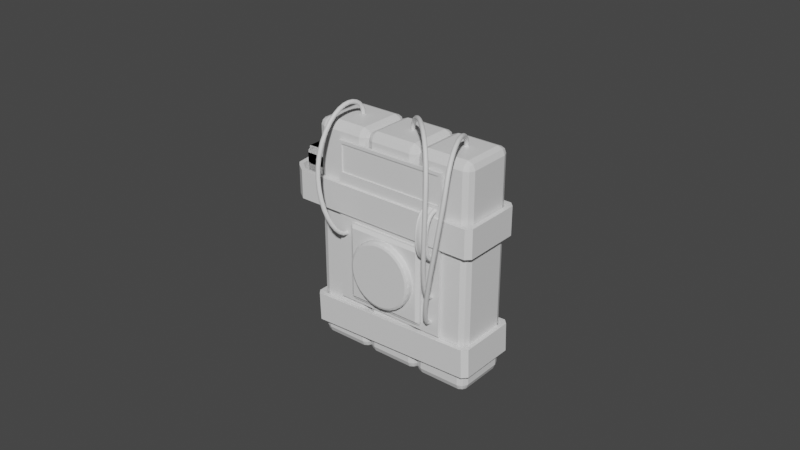 # Source: bomb.blend  (saved by Blender 3.2.14; exported with 4.5.12 LTS)
import bpy
from mathutils import Matrix  # noqa: F401  (used for matrix-valued properties, if any)

bpy.ops.wm.read_factory_settings(use_empty=True)
scene = bpy.context.scene
scene.name = 'Scene'

# ---- collections
col_collection = bpy.data.collections.new('Collection'); scene.collection.children.link(col_collection)

# ---- materials (node trees are filled in below, after node groups)
mat_c4sides = bpy.data.materials.new('C4Sides')
mat_c4sides.alpha_threshold = 0.0
mat_c4sides.use_transparent_shadow = False
mat_c4sides.line_color = (0.0, 0.0, 0.0, 1.0)
mat_c4top = bpy.data.materials.new('C4Top')
mat_c4top.use_transparent_shadow = False
mat_c4bottom = bpy.data.materials.new('C4Bottom')
mat_c4bottom.use_transparent_shadow = False
mat_ducttapesides = bpy.data.materials.new('DuctTapeSides')
mat_ducttapesides.use_transparent_shadow = False
mat_ducttapetop = bpy.data.materials.new('DuctTapeTop')
mat_ducttapetop.use_transparent_shadow = False
mat_ducttapebottom = bpy.data.materials.new('DuctTapeBottom')
mat_ducttapebottom.use_transparent_shadow = False
mat_boardfront = bpy.data.materials.new('BoardFront')
mat_boardfront.use_transparent_shadow = False
mat_boardsides = bpy.data.materials.new('BoardSides')
mat_boardsides.use_transparent_shadow = False
mat_boardtop = bpy.data.materials.new('BoardTop')
mat_boardtop.use_transparent_shadow = False
mat_boardbottom = bpy.data.materials.new('BoardBottom')
mat_boardbottom.use_transparent_shadow = False
mat_screen = bpy.data.materials.new('Screen')
mat_screen.use_transparent_shadow = False
mat_sidepacksides = bpy.data.materials.new('SidePackSides')
mat_sidepacksides.use_transparent_shadow = False
mat_sidepacktop = bpy.data.materials.new('SidePackTop')
mat_sidepacktop.use_transparent_shadow = False
mat_sidepackbottom = bpy.data.materials.new('SidePackBottom')
mat_sidepackbottom.use_transparent_shadow = False
mat_buttonpadfront = bpy.data.materials.new('ButtonPadFront')
mat_buttonpadfront.use_transparent_shadow = False
mat_buttonpadsides = bpy.data.materials.new('ButtonPadSides')
mat_buttonpadsides.use_transparent_shadow = False
mat_buttonfront = bpy.data.materials.new('ButtonFront')
mat_buttonfront.use_transparent_shadow = False
mat_buttonsides = bpy.data.materials.new('ButtonSides')
mat_buttonsides.use_transparent_shadow = False
mat_cable = bpy.data.materials.new('Cable')
mat_cable.use_transparent_shadow = False
mat_ribboncable = bpy.data.materials.new('RibbonCable')
mat_ribboncable.use_transparent_shadow = False
mat_sidepackbutton = bpy.data.materials.new('SidePackButton')
mat_sidepackbutton.use_transparent_shadow = False

# ---- material node trees
mat_c4sides.use_nodes = True; mat_c4sides.node_tree.nodes.clear()
_N = mat_c4sides.node_tree.nodes; _L = mat_c4sides.node_tree.links
n0 = _N.new('ShaderNodeOutputMaterial'); n0.name = 'Material Output'; n0.location = (300, 300)
n1 = _N.new('ShaderNodeBsdfPrincipled'); n1.name = 'Principled BSDF'; n1.location = (10, 300)
n1.distribution = 'GGX'
n1.subsurface_method = 'RANDOM_WALK_SKIN'
n1.inputs[2].default_value = 0.4
n1.inputs[3].default_value = 1.45
n1.inputs[27].default_value = (0.0, 0.0, 0.0, 1.0)
n1.inputs[28].default_value = 1.0
_L.new(n1.outputs[0], n0.inputs[0])
n0.is_active_output = True
mat_c4top.use_nodes = True; mat_c4top.node_tree.nodes.clear()
_N = mat_c4top.node_tree.nodes; _L = mat_c4top.node_tree.links
n0 = _N.new('ShaderNodeBsdfPrincipled'); n0.name = 'Principled BSDF'; n0.location = (10, 300)
n0.distribution = 'GGX'
n0.subsurface_method = 'RANDOM_WALK_SKIN'
n0.inputs[3].default_value = 1.45
n0.inputs[27].default_value = (0.0, 0.0, 0.0, 1.0)
n0.inputs[28].default_value = 1.0
n1 = _N.new('ShaderNodeOutputMaterial'); n1.name = 'Material Output'; n1.location = (300, 300)
_L.new(n0.outputs[0], n1.inputs[0])
n1.is_active_output = True
mat_c4bottom.use_nodes = True; mat_c4bottom.node_tree.nodes.clear()
_N = mat_c4bottom.node_tree.nodes; _L = mat_c4bottom.node_tree.links
n0 = _N.new('ShaderNodeBsdfPrincipled'); n0.name = 'Principled BSDF'; n0.location = (10, 300)
n0.distribution = 'GGX'
n0.subsurface_method = 'RANDOM_WALK_SKIN'
n0.inputs[3].default_value = 1.45
n0.inputs[27].default_value = (0.0, 0.0, 0.0, 1.0)
n0.inputs[28].default_value = 1.0
n1 = _N.new('ShaderNodeOutputMaterial'); n1.name = 'Material Output'; n1.location = (300, 300)
_L.new(n0.outputs[0], n1.inputs[0])
n1.is_active_output = True
mat_ducttapesides.use_nodes = True; mat_ducttapesides.node_tree.nodes.clear()
_N = mat_ducttapesides.node_tree.nodes; _L = mat_ducttapesides.node_tree.links
n0 = _N.new('ShaderNodeBsdfPrincipled'); n0.name = 'Principled BSDF'; n0.location = (10, 300)
n0.distribution = 'GGX'
n0.subsurface_method = 'RANDOM_WALK_SKIN'
n0.inputs[3].default_value = 1.45
n0.inputs[27].default_value = (0.0, 0.0, 0.0, 1.0)
n0.inputs[28].default_value = 1.0
n1 = _N.new('ShaderNodeOutputMaterial'); n1.name = 'Material Output'; n1.location = (300, 300)
_L.new(n0.outputs[0], n1.inputs[0])
n1.is_active_output = True
mat_ducttapetop.use_nodes = True; mat_ducttapetop.node_tree.nodes.clear()
_N = mat_ducttapetop.node_tree.nodes; _L = mat_ducttapetop.node_tree.links
n0 = _N.new('ShaderNodeBsdfPrincipled'); n0.name = 'Principled BSDF'; n0.location = (10, 300)
n0.distribution = 'GGX'
n0.subsurface_method = 'RANDOM_WALK_SKIN'
n0.inputs[3].default_value = 1.45
n0.inputs[27].default_value = (0.0, 0.0, 0.0, 1.0)
n0.inputs[28].default_value = 1.0
n1 = _N.new('ShaderNodeOutputMaterial'); n1.name = 'Material Output'; n1.location = (300, 300)
_L.new(n0.outputs[0], n1.inputs[0])
n1.is_active_output = True
mat_ducttapebottom.use_nodes = True; mat_ducttapebottom.node_tree.nodes.clear()
_N = mat_ducttapebottom.node_tree.nodes; _L = mat_ducttapebottom.node_tree.links
n0 = _N.new('ShaderNodeBsdfPrincipled'); n0.name = 'Principled BSDF'; n0.location = (10, 300)
n0.distribution = 'GGX'
n0.subsurface_method = 'RANDOM_WALK_SKIN'
n0.inputs[3].default_value = 1.45
n0.inputs[27].default_value = (0.0, 0.0, 0.0, 1.0)
n0.inputs[28].default_value = 1.0
n1 = _N.new('ShaderNodeOutputMaterial'); n1.name = 'Material Output'; n1.location = (300, 300)
_L.new(n0.outputs[0], n1.inputs[0])
n1.is_active_output = True
mat_boardfront.use_nodes = True; mat_boardfront.node_tree.nodes.clear()
_N = mat_boardfront.node_tree.nodes; _L = mat_boardfront.node_tree.links
n0 = _N.new('ShaderNodeBsdfPrincipled'); n0.name = 'Principled BSDF'; n0.location = (10, 300)
n0.distribution = 'GGX'
n0.subsurface_method = 'RANDOM_WALK_SKIN'
n0.inputs[3].default_value = 1.45
n0.inputs[27].default_value = (0.0, 0.0, 0.0, 1.0)
n0.inputs[28].default_value = 1.0
n1 = _N.new('ShaderNodeOutputMaterial'); n1.name = 'Material Output'; n1.location = (300, 300)
_L.new(n0.outputs[0], n1.inputs[0])
n1.is_active_output = True
mat_boardsides.use_nodes = True; mat_boardsides.node_tree.nodes.clear()
_N = mat_boardsides.node_tree.nodes; _L = mat_boardsides.node_tree.links
n0 = _N.new('ShaderNodeBsdfPrincipled'); n0.name = 'Principled BSDF'; n0.location = (10, 300)
n0.distribution = 'GGX'
n0.subsurface_method = 'RANDOM_WALK_SKIN'
n0.inputs[3].default_value = 1.45
n0.inputs[27].default_value = (0.0, 0.0, 0.0, 1.0)
n0.inputs[28].default_value = 1.0
n1 = _N.new('ShaderNodeOutputMaterial'); n1.name = 'Material Output'; n1.location = (300, 300)
_L.new(n0.outputs[0], n1.inputs[0])
n1.is_active_output = True
mat_boardtop.use_nodes = True; mat_boardtop.node_tree.nodes.clear()
_N = mat_boardtop.node_tree.nodes; _L = mat_boardtop.node_tree.links
n0 = _N.new('ShaderNodeBsdfPrincipled'); n0.name = 'Principled BSDF'; n0.location = (10, 300)
n0.distribution = 'GGX'
n0.subsurface_method = 'RANDOM_WALK_SKIN'
n0.inputs[3].default_value = 1.45
n0.inputs[27].default_value = (0.0, 0.0, 0.0, 1.0)
n0.inputs[28].default_value = 1.0
n1 = _N.new('ShaderNodeOutputMaterial'); n1.name = 'Material Output'; n1.location = (300, 300)
_L.new(n0.outputs[0], n1.inputs[0])
n1.is_active_output = True
mat_boardbottom.use_nodes = True; mat_boardbottom.node_tree.nodes.clear()
_N = mat_boardbottom.node_tree.nodes; _L = mat_boardbottom.node_tree.links
n0 = _N.new('ShaderNodeBsdfPrincipled'); n0.name = 'Principled BSDF'; n0.location = (10, 300)
n0.distribution = 'GGX'
n0.subsurface_method = 'RANDOM_WALK_SKIN'
n0.inputs[3].default_value = 1.45
n0.inputs[27].default_value = (0.0, 0.0, 0.0, 1.0)
n0.inputs[28].default_value = 1.0
n1 = _N.new('ShaderNodeOutputMaterial'); n1.name = 'Material Output'; n1.location = (300, 300)
_L.new(n0.outputs[0], n1.inputs[0])
n1.is_active_output = True
mat_screen.use_nodes = True; mat_screen.node_tree.nodes.clear()
_N = mat_screen.node_tree.nodes; _L = mat_screen.node_tree.links
n0 = _N.new('ShaderNodeBsdfPrincipled'); n0.name = 'Principled BSDF'; n0.location = (10, 300)
n0.distribution = 'GGX'
n0.subsurface_method = 'RANDOM_WALK_SKIN'
n0.inputs[3].default_value = 1.45
n0.inputs[27].default_value = (0.0, 0.0, 0.0, 1.0)
n0.inputs[28].default_value = 1.0
n1 = _N.new('ShaderNodeOutputMaterial'); n1.name = 'Material Output'; n1.location = (300, 300)
_L.new(n0.outputs[0], n1.inputs[0])
n1.is_active_output = True
mat_sidepacksides.use_nodes = True; mat_sidepacksides.node_tree.nodes.clear()
_N = mat_sidepacksides.node_tree.nodes; _L = mat_sidepacksides.node_tree.links
n0 = _N.new('ShaderNodeBsdfPrincipled'); n0.name = 'Principled BSDF'; n0.location = (10, 300)
n0.distribution = 'GGX'
n0.subsurface_method = 'RANDOM_WALK_SKIN'
n0.inputs[3].default_value = 1.45
n0.inputs[27].default_value = (0.0, 0.0, 0.0, 1.0)
n0.inputs[28].default_value = 1.0
n1 = _N.new('ShaderNodeOutputMaterial'); n1.name = 'Material Output'; n1.location = (300, 300)
_L.new(n0.outputs[0], n1.inputs[0])
n1.is_active_output = True
mat_sidepacktop.use_nodes = True; mat_sidepacktop.node_tree.nodes.clear()
_N = mat_sidepacktop.node_tree.nodes; _L = mat_sidepacktop.node_tree.links
n0 = _N.new('ShaderNodeBsdfPrincipled'); n0.name = 'Principled BSDF'; n0.location = (10, 300)
n0.distribution = 'GGX'
n0.subsurface_method = 'RANDOM_WALK_SKIN'
n0.inputs[3].default_value = 1.45
n0.inputs[27].default_value = (0.0, 0.0, 0.0, 1.0)
n0.inputs[28].default_value = 1.0
n1 = _N.new('ShaderNodeOutputMaterial'); n1.name = 'Material Output'; n1.location = (300, 300)
_L.new(n0.outputs[0], n1.inputs[0])
n1.is_active_output = True
mat_sidepackbottom.use_nodes = True; mat_sidepackbottom.node_tree.nodes.clear()
_N = mat_sidepackbottom.node_tree.nodes; _L = mat_sidepackbottom.node_tree.links
n0 = _N.new('ShaderNodeBsdfPrincipled'); n0.name = 'Principled BSDF'; n0.location = (10, 300)
n0.distribution = 'GGX'
n0.subsurface_method = 'RANDOM_WALK_SKIN'
n0.inputs[3].default_value = 1.45
n0.inputs[27].default_value = (0.0, 0.0, 0.0, 1.0)
n0.inputs[28].default_value = 1.0
n1 = _N.new('ShaderNodeOutputMaterial'); n1.name = 'Material Output'; n1.location = (300, 300)
_L.new(n0.outputs[0], n1.inputs[0])
n1.is_active_output = True
mat_buttonpadfront.use_nodes = True; mat_buttonpadfront.node_tree.nodes.clear()
_N = mat_buttonpadfront.node_tree.nodes; _L = mat_buttonpadfront.node_tree.links
n0 = _N.new('ShaderNodeBsdfPrincipled'); n0.name = 'Principled BSDF'; n0.location = (10, 300)
n0.distribution = 'GGX'
n0.subsurface_method = 'RANDOM_WALK_SKIN'
n0.inputs[3].default_value = 1.45
n0.inputs[27].default_value = (0.0, 0.0, 0.0, 1.0)
n0.inputs[28].default_value = 1.0
n1 = _N.new('ShaderNodeOutputMaterial'); n1.name = 'Material Output'; n1.location = (300, 300)
_L.new(n0.outputs[0], n1.inputs[0])
n1.is_active_output = True
mat_buttonpadsides.use_nodes = True; mat_buttonpadsides.node_tree.nodes.clear()
_N = mat_buttonpadsides.node_tree.nodes; _L = mat_buttonpadsides.node_tree.links
n0 = _N.new('ShaderNodeBsdfPrincipled'); n0.name = 'Principled BSDF'; n0.location = (10, 300)
n0.distribution = 'GGX'
n0.subsurface_method = 'RANDOM_WALK_SKIN'
n0.inputs[3].default_value = 1.45
n0.inputs[27].default_value = (0.0, 0.0, 0.0, 1.0)
n0.inputs[28].default_value = 1.0
n1 = _N.new('ShaderNodeOutputMaterial'); n1.name = 'Material Output'; n1.location = (300, 300)
_L.new(n0.outputs[0], n1.inputs[0])
n1.is_active_output = True
mat_buttonfront.use_nodes = True; mat_buttonfront.node_tree.nodes.clear()
_N = mat_buttonfront.node_tree.nodes; _L = mat_buttonfront.node_tree.links
n0 = _N.new('ShaderNodeBsdfPrincipled'); n0.name = 'Principled BSDF'; n0.location = (10, 300)
n0.distribution = 'GGX'
n0.subsurface_method = 'RANDOM_WALK_SKIN'
n0.inputs[3].default_value = 1.45
n0.inputs[27].default_value = (0.0, 0.0, 0.0, 1.0)
n0.inputs[28].default_value = 1.0
n1 = _N.new('ShaderNodeOutputMaterial'); n1.name = 'Material Output'; n1.location = (300, 300)
_L.new(n0.outputs[0], n1.inputs[0])
n1.is_active_output = True
mat_buttonsides.use_nodes = True; mat_buttonsides.node_tree.nodes.clear()
_N = mat_buttonsides.node_tree.nodes; _L = mat_buttonsides.node_tree.links
n0 = _N.new('ShaderNodeBsdfPrincipled'); n0.name = 'Principled BSDF'; n0.location = (10, 300)
n0.distribution = 'GGX'
n0.subsurface_method = 'RANDOM_WALK_SKIN'
n0.inputs[3].default_value = 1.45
n0.inputs[27].default_value = (0.0, 0.0, 0.0, 1.0)
n0.inputs[28].default_value = 1.0
n1 = _N.new('ShaderNodeOutputMaterial'); n1.name = 'Material Output'; n1.location = (300, 300)
_L.new(n0.outputs[0], n1.inputs[0])
n1.is_active_output = True
mat_cable.use_nodes = True; mat_cable.node_tree.nodes.clear()
_N = mat_cable.node_tree.nodes; _L = mat_cable.node_tree.links
n0 = _N.new('ShaderNodeBsdfPrincipled'); n0.name = 'Principled BSDF'; n0.location = (10, 300)
n0.distribution = 'GGX'
n0.subsurface_method = 'RANDOM_WALK_SKIN'
n0.inputs[3].default_value = 1.45
n0.inputs[27].default_value = (0.0, 0.0, 0.0, 1.0)
n0.inputs[28].default_value = 1.0
n1 = _N.new('ShaderNodeOutputMaterial'); n1.name = 'Material Output'; n1.location = (300, 300)
_L.new(n0.outputs[0], n1.inputs[0])
n1.is_active_output = True
mat_ribboncable.use_nodes = True; mat_ribboncable.node_tree.nodes.clear()
_N = mat_ribboncable.node_tree.nodes; _L = mat_ribboncable.node_tree.links
n0 = _N.new('ShaderNodeBsdfPrincipled'); n0.name = 'Principled BSDF'; n0.location = (10, 300)
n0.distribution = 'GGX'
n0.subsurface_method = 'RANDOM_WALK_SKIN'
n0.inputs[3].default_value = 1.45
n0.inputs[27].default_value = (0.0, 0.0, 0.0, 1.0)
n0.inputs[28].default_value = 1.0
n1 = _N.new('ShaderNodeOutputMaterial'); n1.name = 'Material Output'; n1.location = (300, 300)
_L.new(n0.outputs[0], n1.inputs[0])
n1.is_active_output = True
mat_sidepackbutton.use_nodes = True; mat_sidepackbutton.node_tree.nodes.clear()
_N = mat_sidepackbutton.node_tree.nodes; _L = mat_sidepackbutton.node_tree.links
n0 = _N.new('ShaderNodeBsdfPrincipled'); n0.name = 'Principled BSDF'; n0.location = (10, 300)
n0.distribution = 'GGX'
n0.subsurface_method = 'RANDOM_WALK_SKIN'
n0.inputs[3].default_value = 1.45
n0.inputs[27].default_value = (0.0, 0.0, 0.0, 1.0)
n0.inputs[28].default_value = 1.0
n1 = _N.new('ShaderNodeOutputMaterial'); n1.name = 'Material Output'; n1.location = (300, 300)
_L.new(n0.outputs[0], n1.inputs[0])
n1.is_active_output = True

# ---- world
world_world = bpy.data.worlds.new('World'); scene.world = world_world
world_world.use_nodes = True; world_world.node_tree.nodes.clear()
_N = world_world.node_tree.nodes; _L = world_world.node_tree.links
n0 = _N.new('ShaderNodeOutputWorld'); n0.name = 'World Output'; n0.location = (300, 300)
n1 = _N.new('ShaderNodeBackground'); n1.name = 'Background'; n1.location = (10, 300)
n1.inputs[0].default_value = (0.05088, 0.05088, 0.05088, 1.0)
_L.new(n1.outputs[0], n0.inputs[0])
n0.is_active_output = True
world_world.color = (0.05088, 0.05088, 0.05088)
world_world.use_sun_shadow = False
world_world.sun_shadow_jitter_overblur = 0.0

# ---- meshes
me_cube = bpy.data.meshes.new('Cube')
me_cube.from_pydata([(0.1842, 0.25, 0.9342), (0.1842, 0.1842, 1.0), (0.25, 0.1842, 0.9342), (0.1842, 0.2307, 0.9807), (0.2222, 0.2222, 0.9722), (0.2307, 0.1842, 0.9807), (0.2307, 0.2307, 0.9342), (0.1842, 0.1842, -1.0), (0.1842, 0.25, -0.9342), (0.25, 0.1842, -0.9342), (0.1842, 0.2307, -0.9807), (0.2222, 0.2222, -0.9722), (0.2307, 0.2307, -0.9342), (0.2307, 0.1842, -0.9807), (0.25, -0.1842, 0.9342), (0.1842, -0.1842, 1.0), (0.1842, -0.25, 0.9342), (0.2307, -0.1842, 0.9807), (0.2222, -0.2222, 0.9722), (0.1842, -0.2307, 0.9807), (0.2307, -0.2307, 0.9342), (0.25, -0.1842, -0.9342), (0.1842, -0.25, -0.9342), (0.1842, -0.1842, -1.0), (0.2307, -0.2307, -0.9342), (0.2222, -0.2222, -0.9722), (0.1842, -0.2307, -0.9807), (0.2307, -0.1842, -0.9807), (-0.1842, 0.25, 0.9342), (-0.25, 0.1842, 0.9342), (-0.1842, 0.1842, 1.0), (-0.2307, 0.2307, 0.9342), (-0.2222, 0.2222, 0.9722), (-0.2307, 0.1842, 0.9807), (-0.1842, 0.2307, 0.9807), (-0.25, 0.1842, -0.9342), (-0.1842, 0.25, -0.9342), (-0.1842, 0.1842, -1.0), (-0.2307, 0.2307, -0.9342), (-0.2222, 0.2222, -0.9722), (-0.1842, 0.2307, -0.9807), (-0.2307, 0.1842, -0.9807), (-0.25, -0.1842, 0.9342), (-0.1842, -0.25, 0.9342), (-0.1842, -0.1842, 1.0), (-0.2307, -0.2307, 0.9342), (-0.2222, -0.2222, 0.9722), (-0.1842, -0.2307, 0.9807), (-0.2307, -0.1842, 0.9807), (-0.1842, -0.1842, -1.0), (-0.1842, -0.25, -0.9342), (-0.25, -0.1842, -0.9342), (-0.1842, -0.2307, -0.9807), (-0.2222, -0.2222, -0.9722), (-0.2307, -0.2307, -0.9342), (-0.2307, -0.1842, -0.9807)], [], [(37, 7, 23, 49), (51, 42, 29, 35), (22, 16, 43, 50), (1, 30, 44, 15), (9, 2, 14, 21), (0, 3, 4, 6), (1, 5, 4, 3), (2, 6, 4, 5), (7, 10, 11, 13), (8, 12, 11, 10), (9, 13, 11, 12), (14, 17, 18, 20), (15, 19, 18, 17), (16, 20, 18, 19), (21, 24, 25, 27), (22, 26, 25, 24), (23, 27, 25, 26), (28, 31, 32, 34), (29, 33, 32, 31), (30, 34, 32, 33), (35, 38, 39, 41), (36, 40, 39, 38), (37, 41, 39, 40), (42, 45, 46, 48), (43, 47, 46, 45), (44, 48, 46, 47), (49, 52, 53, 55), (50, 54, 53, 52), (51, 55, 53, 54), (37, 49, 55, 41), (41, 55, 51, 35), (7, 37, 40, 10), (10, 40, 36, 8), (2, 9, 12, 6), (6, 12, 8, 0), (50, 43, 45, 54), (54, 45, 42, 51), (16, 22, 24, 20), (20, 24, 21, 14), (28, 36, 38, 31), (31, 38, 35, 29), (15, 44, 47, 19), (19, 47, 43, 16), (1, 15, 17, 5), (5, 17, 14, 2), (49, 23, 26, 52), (52, 26, 22, 50), (44, 30, 33, 48), (48, 33, 29, 42), (30, 1, 3, 34), (34, 3, 0, 28), (23, 7, 13, 27), (27, 13, 9, 21), (36, 28, 0, 8)])
me_cube.polygons.foreach_set('material_index', [2, 0, 0, 1, 0, 0, 1, 0, 2, 0, 0, 0, 1, 0, 0, 0, 2, 0, 0, 1, 0, 0, 2, 0, 0, 1, 2, 0, 0, 2, 0, 2, 0, 0, 0, 0, 0, 0, 0, 0, 0, 1, 0, 1, 0, 2, 0, 1, 0, 1, 0, 2, 0, 0])
_uv = me_cube.uv_layers.new(name='UVMap')
_uv.uv.foreach_set('vector', [0.1579, 0.5329, 0.3421, 0.5329, 0.3421, 0.7171, 0.1579, 0.7171, 0.3832, 0.03292, 0.6168, 0.03292, 0.6168, 0.2171, 0.3832, 0.2171, 0.3832, 0.7829, 0.6168, 0.7829, 0.6168, 0.9671, 0.3832, 0.9671, 0.6579, 0.5329, 0.8421, 0.5329, 0.8421, 0.7171, 0.6579, 0.7171, 0.3832, 0.5329, 0.6168, 0.5329, 0.6168, 0.7171, 0.3832, 0.7171, 0.6168, 0.4671, 0.625, 0.4671, 0.6238, 0.5, 0.6168, 0.5, 0.6579, 0.5329, 0.625, 0.5329, 0.6238, 0.5, 0.6579, 0.5, 0.6168, 0.5329, 0.6168, 0.5, 0.6238, 0.5, 0.625, 0.5329, 0.3421, 0.5329, 0.3421, 0.5, 0.3715, 0.5046, 0.375, 0.5329, 0.3832, 0.4671, 0.3832, 0.5, 0.3715, 0.5046, 0.375, 0.4671, 0.3832, 0.5329, 0.375, 0.5329, 0.3715, 0.5046, 0.3832, 0.5, 0.6168, 0.7171, 0.625, 0.7171, 0.6285, 0.7454, 0.6168, 0.75, 0.6579, 0.7171, 0.6579, 0.75, 0.6285, 0.7454, 0.625, 0.7171, 0.6168, 0.7829, 0.6168, 0.75, 0.6285, 0.7454, 0.625, 0.7829, 0.3832, 0.7171, 0.3832, 0.75, 0.3762, 0.75, 0.375, 0.7171, 0.3832, 0.7829, 0.375, 0.7829, 0.3762, 0.75, 0.3832, 0.75, 0.3421, 0.7171, 0.375, 0.7171, 0.3762, 0.75, 0.3421, 0.75, 0.6168, 0.2829, 0.6168, 0.25, 0.6215, 0.25, 0.625, 0.2829, 0.6168, 0.2171, 0.625, 0.2171, 0.625, 0.2361, 0.6168, 0.25, 0.8421, 0.5329, 0.8421, 0.5, 0.8611, 0.5, 0.875, 0.5329, 0.3832, 0.2171, 0.3832, 0.25, 0.3785, 0.25, 0.375, 0.2171, 0.3832, 0.2829, 0.375, 0.2829, 0.375, 0.2639, 0.3832, 0.25, 0.1579, 0.5329, 0.125, 0.5329, 0.125, 0.5139, 0.1579, 0.5, 0.6168, 0.03292, 0.6168, 0.0, 0.6215, 0.0, 0.625, 0.03292, 0.6168, 0.9671, 0.625, 0.9671, 0.625, 0.9861, 0.6168, 1.0, 0.8421, 0.7171, 0.875, 0.7171, 0.875, 0.7361, 0.8421, 0.75, 0.1579, 0.7171, 0.1579, 0.75, 0.1389, 0.75, 0.125, 0.7171, 0.3832, 0.9671, 0.3832, 1.0, 0.3785, 1.0, 0.375, 0.9671, 0.3832, 0.03292, 0.375, 0.03292, 0.375, 0.01391, 0.3832, 0.0, 0.1579, 0.5329, 0.1579, 0.7171, 0.125, 0.7171, 0.125, 0.5329, 0.375, 0.2171, 0.375, 0.03292, 0.3832, 0.03292, 0.3832, 0.2171, 0.3421, 0.5329, 0.1579, 0.5329, 0.1579, 0.5, 0.3421, 0.5, 0.375, 0.4671, 0.375, 0.2829, 0.3832, 0.2829, 0.3832, 0.4671, 0.6168, 0.5329, 0.3832, 0.5329, 0.3832, 0.5, 0.6168, 0.5, 0.6168, 0.5, 0.3832, 0.5, 0.3832, 0.4671, 0.6168, 0.4671, 0.3832, 0.9671, 0.6168, 0.9671, 0.6168, 1.0, 0.3832, 1.0, 0.3832, 0.0, 0.6168, 0.0, 0.6168, 0.03292, 0.3832, 0.03292, 0.6168, 0.7829, 0.3832, 0.7829, 0.3832, 0.75, 0.6168, 0.75, 0.6168, 0.75, 0.3832, 0.75, 0.3832, 0.7171, 0.6168, 0.7171, 0.6168, 0.2829, 0.3832, 0.2829, 0.3832, 0.25, 0.6168, 0.25, 0.6168, 0.25, 0.3832, 0.25, 0.3832, 0.2171, 0.6168, 0.2171, 0.6579, 0.7171, 0.8421, 0.7171, 0.8421, 0.75, 0.6579, 0.75, 0.625, 0.7829, 0.625, 0.9671, 0.6168, 0.9671, 0.6168, 0.7829, 0.6579, 0.5329, 0.6579, 0.7171, 0.625, 0.7171, 0.625, 0.5329, 0.625, 0.5329, 0.625, 0.7171, 0.6168, 0.7171, 0.6168, 0.5329, 0.1579, 0.7171, 0.3421, 0.7171, 0.3421, 0.75, 0.1579, 0.75, 0.375, 0.9671, 0.375, 0.7829, 0.3832, 0.7829, 0.3832, 0.9671, 0.8421, 0.7171, 0.8421, 0.5329, 0.875, 0.5329, 0.875, 0.7171, 0.625, 0.03292, 0.625, 0.2171, 0.6168, 0.2171, 0.6168, 0.03292, 0.8421, 0.5329, 0.6579, 0.5329, 0.6579, 0.5, 0.8421, 0.5, 0.625, 0.2829, 0.625, 0.4671, 0.6168, 0.4671, 0.6168, 0.2829, 0.3421, 0.7171, 0.3421, 0.5329, 0.375, 0.5329, 0.375, 0.7171, 0.375, 0.7171, 0.375, 0.5329, 0.3832, 0.5329, 0.3832, 0.7171, 0.3832, 0.2829, 0.6168, 0.2829, 0.6168, 0.4671, 0.3832, 0.4671])
me_cube.materials.append(mat_c4sides)
me_cube.materials.append(mat_c4top)
me_cube.materials.append(mat_c4bottom)
me_cube.use_mirror_vertex_groups = False
me_cube.update()
me_cube_001 = bpy.data.meshes.new('Cube.001')
me_cube_001.from_pydata([(-0.998, -2.777, 0.3396), (-0.998, -2.777, 0.5946), (-0.998, -2.257, 0.3396), (-0.998, -2.257, 0.5946), (0.7535, -3.543, 0.3396), (0.7535, -3.543, 0.5946), (0.7535, -3.023, 0.3396), (0.7535, -3.023, 0.5946), (0.7963, -3.023, 0.3396), (0.7963, -3.023, 0.5946), (0.7535, 0.0, 0.3396), (0.7535, 0.0, 0.5946), (0.7963, 0.0, 0.3396), (0.7963, 0.0, 0.5946), (-0.9088, -3.023, 0.5946), (-0.9088, -3.023, 0.3396), (-1.041, -2.257, 0.3396), (-1.041, -2.257, 0.5946), (-1.023, 0.0, 0.3396), (-1.023, 0.0, 0.5946), (-1.066, 0.0, 0.3396), (-1.066, 0.0, 0.5946), (-0.9088, -3.543, 0.3396), (-0.9088, -3.543, 0.5946)], [], [(3, 17, 1), (15, 14, 7, 6), (7, 5, 9), (22, 23, 1, 0), (15, 6, 4, 22), (14, 3, 1, 23), (4, 8, 9, 5), (9, 8, 12, 13), (6, 8, 4), (10, 11, 13, 12), (6, 7, 11, 10), (7, 9, 13, 11), (8, 6, 10, 12), (0, 1, 17, 16), (7, 14, 23, 5), (2, 16, 20, 18), (2, 0, 16), (19, 18, 20, 21), (16, 17, 21, 20), (17, 3, 19, 21), (3, 2, 18, 19), (2, 15, 22, 0), (4, 5, 23, 22), (2, 3, 14, 15)])
me_cube_001.polygons.foreach_set('material_index', [1, 0, 1, 0, 2, 1, 0, 0, 2, 0, 0, 1, 2, 0, 1, 2, 2, 0, 0, 1, 0, 2, 0, 0])
_uv = me_cube_001.uv_layers.new(name='UVMap')
_uv.uv.foreach_set('vector', [0.875, 0.5, 0.875, 0.5, 0.875, 0.75, 0.375, 0.2676, 0.625, 0.2676, 0.625, 0.5, 0.375, 0.5, 0.625, 0.5, 0.625, 0.75, 0.625, 0.5, 0.375, 0.9824, 0.625, 0.9824, 0.625, 1.0, 0.375, 1.0, 0.1426, 0.5, 0.375, 0.5, 0.375, 0.75, 0.1426, 0.75, 0.8574, 0.5, 0.875, 0.5, 0.875, 0.75, 0.8574, 0.75, 0.375, 0.75, 0.375, 0.5, 0.625, 0.5, 0.625, 0.75, 0.625, 0.5, 0.375, 0.5, 0.375, 0.5, 0.625, 0.5, 0.375, 0.5, 0.375, 0.5, 0.375, 0.75, 0.375, 0.5, 0.625, 0.5, 0.625, 0.5, 0.375, 0.5, 0.375, 0.5, 0.625, 0.5, 0.625, 0.5, 0.375, 0.5, 0.625, 0.5, 0.625, 0.5, 0.625, 0.5, 0.625, 0.5, 0.375, 0.5, 0.375, 0.5, 0.375, 0.5, 0.375, 0.5, 0.125, 0.75, 0.875, 0.75, 0.625, 0.25, 0.125, 0.5, 0.625, 0.5, 0.8574, 0.5, 0.8574, 0.75, 0.625, 0.75, 0.125, 0.5, 0.125, 0.5, 0.125, 0.5, 0.125, 0.5, 0.125, 0.5, 0.125, 0.75, 0.125, 0.5, 0.625, 0.25, 0.375, 0.25, 0.375, 0.25, 0.625, 0.25, 0.375, 0.25, 0.625, 0.25, 0.625, 0.25, 0.375, 0.25, 0.875, 0.5, 0.875, 0.5, 0.875, 0.5, 0.875, 0.5, 0.625, 0.25, 0.375, 0.25, 0.375, 0.25, 0.625, 0.25, 0.125, 0.5, 0.1426, 0.5, 0.1426, 0.75, 0.125, 0.75, 0.375, 0.75, 0.625, 0.75, 0.625, 0.9824, 0.375, 0.9824, 0.375, 0.25, 0.625, 0.25, 0.625, 0.2676, 0.375, 0.2676])
me_cube_001.materials.append(mat_ducttapesides)
me_cube_001.materials.append(mat_ducttapetop)
me_cube_001.materials.append(mat_ducttapebottom)
me_cube_001.update()
me_cube_002 = bpy.data.meshes.new('Cube.002')
me_cube_002.from_pydata([(-0.4804, -0.2768, 0.6025), (-0.4804, -0.2768, 0.8476), (-0.5073, -0.2548, -0.5413), (-0.5073, -0.2548, 0.8745), (0.4804, -0.2768, 0.6025), (0.4804, -0.2768, 0.8476), (0.5073, -0.2548, -0.5413), (0.5073, -0.2548, 0.8745), (-0.5073, -0.2768, -0.5413), (-0.5073, -0.2768, 0.8745), (0.5073, -0.2768, 0.8745), (0.5073, -0.2768, -0.5413), (-0.4804, -0.2664, 0.6025), (-0.4804, -0.2664, 0.8476), (0.4804, -0.2664, 0.8476), (0.4804, -0.2664, 0.6025)], [], [(8, 9, 3, 2), (2, 3, 7, 6), (6, 7, 10, 11), (0, 4, 15, 12), (2, 6, 11, 8), (7, 3, 9, 10), (0, 1, 9, 8), (5, 4, 11, 10), (4, 0, 8, 11), (1, 5, 10, 9), (15, 14, 13, 12), (1, 0, 12, 13), (5, 1, 13, 14), (4, 5, 14, 15)])
me_cube_002.polygons.foreach_set('material_index', [1, 3, 1, 2, 3, 2, 0, 0, 0, 0, 4, 1, 3, 1])
_uv = me_cube_002.uv_layers.new(name='UVMap')
_uv.uv.foreach_set('vector', [0.375, 0.0, 0.625, 0.0, 0.625, 0.25, 0.375, 0.25, 0.375, 0.25, 0.625, 0.25, 0.625, 0.5, 0.375, 0.5, 0.375, 0.5, 0.625, 0.5, 0.625, 0.75, 0.375, 0.75, 0.5809, 0.9934, 0.5809, 0.7566, 0.5809, 0.7566, 0.5809, 0.9934, 0.125, 0.5, 0.375, 0.5, 0.375, 0.75, 0.125, 0.75, 0.625, 0.5, 0.875, 0.5, 0.875, 0.75, 0.625, 0.75, 0.5809, 0.9934, 0.6204, 0.9934, 0.625, 1.0, 0.375, 1.0, 0.6204, 0.7566, 0.5809, 0.7566, 0.375, 0.75, 0.625, 0.75, 0.5809, 0.7566, 0.5809, 0.9934, 0.375, 1.0, 0.375, 0.75, 0.6204, 0.9934, 0.6204, 0.7566, 0.625, 0.75, 0.625, 1.0, 0.5809, 0.7566, 0.6204, 0.7566, 0.6204, 0.9934, 0.5809, 0.9934, 0.6204, 0.9934, 0.5809, 0.9934, 0.5809, 0.9934, 0.6204, 0.9934, 0.6204, 0.7566, 0.6204, 0.9934, 0.6204, 0.9934, 0.6204, 0.7566, 0.5809, 0.7566, 0.6204, 0.7566, 0.6204, 0.7566, 0.5809, 0.7566])
me_cube_002.materials.append(mat_boardfront)
me_cube_002.materials.append(mat_boardsides)
me_cube_002.materials.append(mat_boardtop)
me_cube_002.materials.append(mat_boardbottom)
me_cube_002.materials.append(mat_screen)
me_cube_002.update()
me_cube_003 = bpy.data.meshes.new('Cube.003')
me_cube_003.from_pydata([(-0.7526, -0.2974, -0.1305), (-0.7526, -0.2974, 0.1245), (-0.7526, -0.2538, -0.1305), (-0.7526, -0.2538, 0.1245), (0.7535, -0.2974, -0.1305), (0.7535, -0.2974, 0.1245), (0.7535, -0.2538, -0.1305), (0.7535, -0.2538, 0.1245), (0.7963, -0.2538, -0.1305), (0.7963, -0.2538, 0.1245), (0.7535, 0.0, -0.1305), (0.7535, 0.0, 0.1245), (0.7963, 0.0, -0.1305), (0.7963, 0.0, 0.1245), (-0.7883, -0.2538, -0.1305), (-0.7883, -0.2538, 0.1245), (-0.7526, 0.0, 0.1245), (-0.7526, 0.0, -0.1305), (-0.7883, 0.0, 0.1245), (-0.7883, 0.0, -0.1305)], [], [(3, 15, 1), (2, 3, 7, 6), (7, 5, 9), (4, 5, 1, 0), (2, 6, 4, 0), (7, 3, 1, 5), (4, 8, 9, 5), (9, 8, 12, 13), (6, 8, 4), (10, 11, 13, 12), (6, 7, 11, 10), (7, 9, 13, 11), (8, 6, 10, 12), (0, 1, 15, 14), (14, 15, 18, 19), (2, 0, 14), (16, 17, 19, 18), (15, 3, 16, 18), (3, 2, 17, 16), (2, 14, 19, 17)])
me_cube_003.polygons.foreach_set('material_index', [1, 0, 1, 0, 2, 1, 0, 0, 2, 0, 0, 1, 2, 0, 0, 2, 0, 1, 0, 2])
_uv = me_cube_003.uv_layers.new(name='UVMap')
_uv.uv.foreach_set('vector', [0.875, 0.5, 0.875, 0.5, 0.875, 0.75, 0.375, 0.25, 0.625, 0.25, 0.625, 0.5, 0.375, 0.5, 0.625, 0.5, 0.625, 0.75, 0.625, 0.5, 0.375, 0.75, 0.625, 0.75, 0.625, 1.0, 0.375, 1.0, 0.125, 0.5, 0.375, 0.5, 0.375, 0.75, 0.125, 0.75, 0.625, 0.5, 0.875, 0.5, 0.875, 0.75, 0.625, 0.75, 0.375, 0.75, 0.375, 0.5, 0.625, 0.5, 0.625, 0.75, 0.625, 0.5, 0.375, 0.5, 0.375, 0.5, 0.625, 0.5, 0.375, 0.5, 0.375, 0.5, 0.375, 0.75, 0.375, 0.5, 0.625, 0.5, 0.625, 0.5, 0.375, 0.5, 0.375, 0.5, 0.625, 0.5, 0.625, 0.5, 0.375, 0.5, 0.625, 0.5, 0.625, 0.5, 0.625, 0.5, 0.625, 0.5, 0.375, 0.5, 0.375, 0.5, 0.375, 0.5, 0.375, 0.5, 0.125, 0.75, 0.875, 0.75, 0.625, 0.25, 0.125, 0.5, 0.375, 0.25, 0.625, 0.25, 0.625, 0.25, 0.375, 0.25, 0.125, 0.5, 0.125, 0.75, 0.125, 0.5, 0.625, 0.25, 0.375, 0.25, 0.375, 0.25, 0.625, 0.25, 0.875, 0.5, 0.875, 0.5, 0.875, 0.5, 0.875, 0.5, 0.625, 0.25, 0.375, 0.25, 0.375, 0.25, 0.625, 0.25, 0.125, 0.5, 0.125, 0.5, 0.125, 0.5, 0.125, 0.5])
me_cube_003.materials.append(mat_ducttapesides)
me_cube_003.materials.append(mat_ducttapetop)
me_cube_003.materials.append(mat_ducttapebottom)
me_cube_003.update()
me_cube_004 = bpy.data.meshes.new('Cube.004')
me_cube_004.from_pydata([(-3.006, -0.7913, -1.0), (-3.006, -1.0, -0.7913), (-3.887, -0.7913, -0.7913), (-3.006, -1.0, 0.7913), (-3.006, -0.7913, 1.0), (-3.887, -0.7913, 0.7913), (-3.006, 0.7913, -1.0), (-3.887, 0.7913, -0.7913), (-3.006, 1.0, -0.7913), (-3.006, 0.7913, 1.0), (-3.006, 1.0, 0.7913), (-3.887, 0.7913, 0.7913), (1.044, -0.7913, -1.0), (1.044, -0.7913, -0.7913), (1.044, -1.0, -0.7913), (1.044, -0.7913, 1.0), (1.044, -1.0, 0.7913), (1.044, -0.7913, 0.7913), (1.044, 0.7913, -1.0), (1.044, 1.0, -0.7913), (1.044, 0.7913, -0.7913), (1.044, 0.7913, 1.0), (1.044, 0.7913, 0.7913), (1.044, 1.0, 0.7913), (1.044, -0.9312, 1.039), (1.044, -1.14, 0.83), (1.044, 0.6513, 1.039), (1.044, -1.14, -0.7525), (-3.006, -0.7913, -1.0), (-3.006, -1.0, -0.7913), (-3.887, -0.7913, -0.7913), (-3.006, -1.0, 0.7913), (-3.006, -0.7913, 1.0), (-3.887, -0.7913, 0.7913), (-3.006, 0.7913, -1.0), (-3.887, 0.7913, -0.7913), (-3.006, 1.0, -0.7913), (-3.006, 0.7913, 1.0), (-3.006, 1.0, 0.7913), (-3.887, 0.7913, 0.7913), (1.044, -0.7913, -1.0), (1.044, -0.7913, -0.7913), (1.044, -1.0, -0.7913), (1.044, -0.7913, 1.0), (1.044, -1.0, 0.7913), (1.044, -0.7913, 0.7913), (1.044, 0.7913, -1.0), (1.044, 1.0, -0.7913), (1.044, 0.7913, -0.7913), (1.044, 0.7913, 1.0), (1.044, 0.7913, 0.7913), (1.044, 1.0, 0.7913), (1.044, -0.9312, 1.039), (1.044, -1.14, 0.83), (1.044, 0.6513, 1.039), (1.044, -1.14, -0.7525)], [], [(20, 22, 17, 13), (2, 5, 11, 7), (8, 10, 23, 19), (0, 1, 2), (3, 4, 5), (6, 7, 8), (9, 10, 11), (12, 13, 14), (15, 16, 17), (18, 19, 20), (21, 22, 23), (6, 0, 2, 7), (1, 3, 5, 2), (4, 9, 11, 5), (10, 8, 7, 11), (18, 6, 8, 19), (9, 21, 23, 10), (22, 20, 19, 23), (12, 18, 20, 13), (21, 15, 17, 22), (16, 14, 13, 17), (0, 12, 14, 1), (6, 18, 12, 0), (14, 16, 25, 27), (15, 21, 26, 24), (16, 15, 24, 25), (1, 14, 25, 3), (3, 25, 24, 4), (48, 41, 45, 50), (30, 35, 39, 33), (36, 47, 51, 38), (28, 30, 29), (31, 33, 32), (34, 36, 35), (37, 39, 38), (40, 42, 41), (43, 45, 44), (46, 48, 47), (49, 51, 50), (34, 35, 30, 28), (29, 30, 33, 31), (32, 33, 39, 37), (38, 39, 35, 36), (46, 47, 36, 34), (37, 38, 51, 49), (50, 51, 47, 48), (40, 41, 48, 46), (49, 50, 45, 43), (44, 45, 41, 42), (28, 29, 42, 40), (34, 28, 40, 46), (42, 55, 53, 44), (43, 52, 54, 49), (44, 53, 52, 43), (29, 31, 53, 42), (31, 32, 52, 53)])
me_cube_004.polygons.foreach_set('material_index', [0, 0, 0, 0, 0, 0, 0, 0, 0, 0, 0, 0, 0, 0, 0, 0, 0, 0, 0, 0, 0, 0, 2, 0, 0, 0, 0, 0, 0, 0, 0, 0, 0, 0, 0, 0, 0, 0, 0, 0, 0, 0, 0, 0, 0, 0, 0, 0, 0, 0, 2, 0, 0, 0, 0, 0])
_uv = me_cube_004.uv_layers.new(name='UVMap')
_uv.uv.foreach_set('vector', [0.4011, 0.5261, 0.5989, 0.5261, 0.5989, 0.7239, 0.4011, 0.7239, 0.4011, 0.02609, 0.5989, 0.02609, 0.5989, 0.2239, 0.4011, 0.2239, 0.4011, 0.2761, 0.5989, 0.2761, 0.5989, 0.4739, 0.4011, 0.4739, 0.1511, 0.7239, 0.1511, 0.75, 0.125, 0.7239, 0.5989, 0.0, 0.625, 0.02609, 0.5989, 0.02609, 0.1511, 0.5261, 0.125, 0.5261, 0.1511, 0.5, 0.625, 0.2239, 0.5989, 0.25, 0.5989, 0.2239, 0.3489, 0.7239, 0.375, 0.7239, 0.3489, 0.75, 0.625, 0.7761, 0.5989, 0.7761, 0.5989, 0.75, 0.3489, 0.5261, 0.3489, 0.5, 0.375, 0.5261, 0.625, 0.4739, 0.5989, 0.5, 0.5989, 0.4739, 0.1511, 0.5261, 0.1511, 0.7239, 0.125, 0.7239, 0.125, 0.5261, 0.4011, 0.0, 0.5989, 0.0, 0.5989, 0.02609, 0.4011, 0.02609, 0.625, 0.02609, 0.625, 0.2239, 0.5989, 0.2239, 0.5989, 0.02609, 0.5989, 0.2761, 0.4011, 0.2761, 0.4011, 0.2239, 0.5989, 0.2239, 0.3489, 0.5261, 0.1511, 0.5261, 0.1511, 0.5, 0.3489, 0.5, 0.625, 0.2761, 0.625, 0.4739, 0.5989, 0.4739, 0.5989, 0.2761, 0.5989, 0.5261, 0.4011, 0.5261, 0.4011, 0.4739, 0.5989, 0.4739, 0.3489, 0.7239, 0.3489, 0.5261, 0.4011, 0.5261, 0.4011, 0.7239, 0.6511, 0.5261, 0.6511, 0.7239, 0.5989, 0.7239, 0.5989, 0.5261, 0.5989, 0.7761, 0.4011, 0.7761, 0.4011, 0.7239, 0.5989, 0.7239, 0.1511, 0.7239, 0.3489, 0.7239, 0.3489, 0.75, 0.1511, 0.75, 0.1511, 0.5261, 0.3489, 0.5261, 0.3489, 0.7239, 0.1511, 0.7239, 0.4011, 0.7761, 0.5989, 0.7761, 0.5989, 0.7761, 0.4011, 0.7761, 0.6511, 0.7239, 0.6511, 0.5261, 0.6511, 0.5261, 0.6511, 0.7239, 0.5989, 0.7761, 0.625, 0.7761, 0.625, 0.7761, 0.5989, 0.7761, 0.1511, 0.75, 0.3489, 0.75, 0.0, 0.0, 0.5989, 0.0, 0.5989, 0.0, 0.0, 0.0, 0.625, 0.7761, 0.625, 0.02609, 0.4011, 0.5261, 0.4011, 0.7239, 0.5989, 0.7239, 0.5989, 0.5261, 0.4011, 0.02609, 0.4011, 0.2239, 0.5989, 0.2239, 0.5989, 0.02609, 0.4011, 0.2761, 0.4011, 0.4739, 0.5989, 0.4739, 0.5989, 0.2761, 0.1511, 0.7239, 0.125, 0.7239, 0.1511, 0.75, 0.5989, 0.0, 0.5989, 0.02609, 0.625, 0.02609, 0.1511, 0.5261, 0.1511, 0.5, 0.125, 0.5261, 0.625, 0.2239, 0.5989, 0.2239, 0.5989, 0.25, 0.3489, 0.7239, 0.3489, 0.75, 0.375, 0.7239, 0.625, 0.7761, 0.5989, 0.75, 0.5989, 0.7761, 0.3489, 0.5261, 0.375, 0.5261, 0.3489, 0.5, 0.625, 0.4739, 0.5989, 0.4739, 0.5989, 0.5, 0.1511, 0.5261, 0.125, 0.5261, 0.125, 0.7239, 0.1511, 0.7239, 0.4011, 0.0, 0.4011, 0.02609, 0.5989, 0.02609, 0.5989, 0.0, 0.625, 0.02609, 0.5989, 0.02609, 0.5989, 0.2239, 0.625, 0.2239, 0.5989, 0.2761, 0.5989, 0.2239, 0.4011, 0.2239, 0.4011, 0.2761, 0.3489, 0.5261, 0.3489, 0.5, 0.1511, 0.5, 0.1511, 0.5261, 0.625, 0.2761, 0.5989, 0.2761, 0.5989, 0.4739, 0.625, 0.4739, 0.5989, 0.5261, 0.5989, 0.4739, 0.4011, 0.4739, 0.4011, 0.5261, 0.3489, 0.7239, 0.4011, 0.7239, 0.4011, 0.5261, 0.3489, 0.5261, 0.6511, 0.5261, 0.5989, 0.5261, 0.5989, 0.7239, 0.6511, 0.7239, 0.5989, 0.7761, 0.5989, 0.7239, 0.4011, 0.7239, 0.4011, 0.7761, 0.1511, 0.7239, 0.1511, 0.75, 0.3489, 0.75, 0.3489, 0.7239, 0.1511, 0.5261, 0.1511, 0.7239, 0.3489, 0.7239, 0.3489, 0.5261, 0.4011, 0.7761, 0.4011, 0.7761, 0.5989, 0.7761, 0.5989, 0.7761, 0.6511, 0.7239, 0.6511, 0.7239, 0.6511, 0.5261, 0.6511, 0.5261, 0.5989, 0.7761, 0.5989, 0.7761, 0.625, 0.7761, 0.625, 0.7761, 0.1511, 0.75, 0.5989, 0.0, 0.0, 0.0, 0.3489, 0.75, 0.5989, 0.0, 0.625, 0.02609, 0.625, 0.7761, 0.0, 0.0])
me_cube_004.materials.append(mat_sidepacksides)
me_cube_004.materials.append(mat_sidepacktop)
me_cube_004.materials.append(mat_sidepackbottom)
me_cube_004.update()
me_cube_005 = bpy.data.meshes.new('Cube.005')
me_cube_005.from_pydata([(-0.8958, 0.1437, -1.0), (-0.8958, -1.0, -0.8958), (-1.0, 0.1437, -0.8958), (-0.8958, 0.07008, -0.9695), (-0.956, 0.08359, -0.956), (-0.9695, 0.07008, -0.8958), (-0.9695, 0.1437, -0.9695), (-0.8958, -1.0, 0.8958), (-0.8958, 0.1437, 1.0), (-1.0, 0.1437, 0.8958), (-0.8958, 0.07008, 0.9695), (-0.956, 0.08359, 0.956), (-0.9695, 0.1437, 0.9695), (-0.9695, 0.07008, 0.8958), (-0.8958, 0.8958, -1.0), (-1.0, 0.8958, -0.8958), (-0.8958, 1.0, -0.8958), (-0.9695, 0.8958, -0.9695), (-0.956, 0.956, -0.956), (-0.9695, 0.9695, -0.8958), (-0.8958, 0.9695, -0.9695), (-0.8958, 0.8958, 1.0), (-0.8958, 1.0, 0.8958), (-1.0, 0.8958, 0.8958), (-0.8958, 0.9695, 0.9695), (-0.956, 0.956, 0.956), (-0.9695, 0.9695, 0.8958), (-0.9695, 0.8958, 0.9695), (0.8958, 0.1437, -1.0), (1.0, 0.1437, -0.8958), (0.8958, -1.0, -0.8958), (0.9695, 0.1437, -0.9695), (0.956, 0.08359, -0.956), (0.9695, 0.07008, -0.8958), (0.8958, 0.07008, -0.9695), (0.8958, 0.1437, 1.0), (0.8958, -1.0, 0.8958), (1.0, 0.1437, 0.8958), (0.8958, 0.07008, 0.9695), (0.956, 0.08359, 0.956), (0.9695, 0.07008, 0.8958), (0.9695, 0.1437, 0.9695), (0.8958, 0.8958, -1.0), (0.8958, 1.0, -0.8958), (1.0, 0.8958, -0.8958), (0.8958, 0.9695, -0.9695), (0.956, 0.956, -0.956), (0.9695, 0.9695, -0.8958), (0.9695, 0.8958, -0.9695), (0.8958, 0.8958, 1.0), (1.0, 0.8958, 0.8958), (0.8958, 1.0, 0.8958), (0.9695, 0.8958, 0.9695), (0.956, 0.956, 0.956), (0.9695, 0.9695, 0.8958), (0.8958, 0.9695, 0.9695)], [], [(30, 36, 7, 1), (44, 50, 37, 29), (49, 21, 8, 35), (2, 9, 23, 15), (16, 22, 51, 43), (0, 3, 4, 6), (1, 5, 4, 3), (2, 6, 4, 5), (7, 10, 11, 13), (8, 12, 11, 10), (9, 13, 11, 12), (14, 17, 18, 20), (15, 19, 18, 17), (16, 20, 18, 19), (21, 24, 25, 27), (22, 26, 25, 24), (23, 27, 25, 26), (28, 31, 32, 34), (29, 33, 32, 31), (30, 34, 32, 33), (35, 38, 39, 41), (36, 40, 39, 38), (37, 41, 39, 40), (42, 45, 46, 48), (43, 47, 46, 45), (44, 48, 46, 47), (49, 52, 53, 55), (50, 54, 53, 52), (51, 55, 53, 54), (14, 0, 6, 17), (17, 6, 2, 15), (1, 7, 13, 5), (5, 13, 9, 2), (8, 21, 27, 12), (12, 27, 23, 9), (22, 16, 19, 26), (26, 19, 15, 23), (42, 14, 20, 45), (45, 20, 16, 43), (21, 49, 55, 24), (24, 55, 51, 22), (50, 44, 47, 54), (54, 47, 43, 51), (28, 42, 48, 31), (31, 48, 44, 29), (49, 35, 41, 52), (52, 41, 37, 50), (36, 30, 33, 40), (40, 33, 29, 37), (0, 28, 34, 3), (3, 34, 30, 1), (35, 8, 10, 38), (38, 10, 7, 36), (14, 42, 28, 0)])
me_cube_005.polygons.foreach_set('material_index', [0, 1, 1, 1, 1, 1, 0, 1, 0, 1, 1, 1, 1, 1, 1, 1, 1, 1, 1, 0, 1, 0, 1, 1, 1, 1, 1, 1, 1, 1, 1, 0, 1, 1, 1, 1, 1, 1, 1, 1, 1, 1, 1, 1, 1, 1, 1, 0, 1, 1, 0, 1, 0, 1])
_uv = me_cube_005.uv_layers.new(name='UVMap')
_uv.uv.foreach_set('vector', [0.388, 0.763, 0.612, 0.763, 0.612, 0.987, 0.388, 0.987, 0.388, 0.513, 0.612, 0.513, 0.612, 0.737, 0.388, 0.737, 0.638, 0.513, 0.862, 0.513, 0.862, 0.737, 0.638, 0.737, 0.388, 0.01302, 0.612, 0.01302, 0.612, 0.237, 0.388, 0.237, 0.388, 0.263, 0.612, 0.263, 0.612, 0.487, 0.388, 0.487, 0.138, 0.737, 0.138, 0.75, 0.1305, 0.75, 0.125, 0.737, 0.388, 0.987, 0.388, 1.0, 0.3805, 1.0, 0.375, 0.987, 0.388, 0.01302, 0.375, 0.01302, 0.375, 0.005503, 0.388, 0.0, 0.612, 0.987, 0.625, 0.987, 0.625, 0.9945, 0.612, 1.0, 0.862, 0.737, 0.875, 0.737, 0.875, 0.7445, 0.862, 0.75, 0.612, 0.01302, 0.612, 0.0, 0.6195, 0.0, 0.625, 0.01302, 0.138, 0.513, 0.125, 0.513, 0.125, 0.5055, 0.138, 0.5, 0.388, 0.237, 0.388, 0.25, 0.3805, 0.25, 0.375, 0.237, 0.388, 0.263, 0.375, 0.263, 0.375, 0.2555, 0.388, 0.25, 0.862, 0.513, 0.862, 0.5, 0.8695, 0.5, 0.875, 0.513, 0.612, 0.263, 0.612, 0.25, 0.6195, 0.25, 0.625, 0.263, 0.612, 0.237, 0.625, 0.237, 0.625, 0.2445, 0.612, 0.25, 0.362, 0.737, 0.375, 0.737, 0.3768, 0.75, 0.362, 0.75, 0.388, 0.737, 0.388, 0.75, 0.3768, 0.75, 0.375, 0.737, 0.388, 0.763, 0.375, 0.763, 0.3768, 0.75, 0.388, 0.75, 0.638, 0.737, 0.638, 0.75, 0.625, 0.7482, 0.625, 0.737, 0.612, 0.763, 0.612, 0.75, 0.625, 0.7482, 0.625, 0.763, 0.612, 0.737, 0.625, 0.737, 0.625, 0.7482, 0.612, 0.75, 0.362, 0.513, 0.362, 0.5, 0.375, 0.5018, 0.375, 0.513, 0.388, 0.487, 0.388, 0.5, 0.375, 0.5018, 0.375, 0.487, 0.388, 0.513, 0.375, 0.513, 0.375, 0.5018, 0.388, 0.5, 0.638, 0.513, 0.625, 0.513, 0.6232, 0.5, 0.638, 0.5, 0.612, 0.513, 0.612, 0.5, 0.6232, 0.5, 0.625, 0.513, 0.612, 0.487, 0.625, 0.487, 0.6232, 0.5, 0.612, 0.5, 0.138, 0.513, 0.138, 0.737, 0.125, 0.737, 0.125, 0.513, 0.375, 0.237, 0.375, 0.01302, 0.388, 0.01302, 0.388, 0.237, 0.388, 0.987, 0.612, 0.987, 0.612, 1.0, 0.388, 1.0, 0.388, 0.0, 0.612, 0.0, 0.612, 0.01302, 0.388, 0.01302, 0.862, 0.737, 0.862, 0.513, 0.875, 0.513, 0.875, 0.737, 0.625, 0.01302, 0.625, 0.237, 0.612, 0.237, 0.612, 0.01302, 0.612, 0.263, 0.388, 0.263, 0.388, 0.25, 0.612, 0.25, 0.612, 0.25, 0.388, 0.25, 0.388, 0.237, 0.612, 0.237, 0.362, 0.513, 0.138, 0.513, 0.138, 0.5, 0.362, 0.5, 0.375, 0.487, 0.375, 0.263, 0.388, 0.263, 0.388, 0.487, 0.862, 0.513, 0.638, 0.513, 0.638, 0.5, 0.862, 0.5, 0.625, 0.263, 0.625, 0.487, 0.612, 0.487, 0.612, 0.263, 0.612, 0.513, 0.388, 0.513, 0.388, 0.5, 0.612, 0.5, 0.612, 0.5, 0.388, 0.5, 0.388, 0.487, 0.612, 0.487, 0.362, 0.737, 0.362, 0.513, 0.375, 0.513, 0.375, 0.737, 0.375, 0.737, 0.375, 0.513, 0.388, 0.513, 0.388, 0.737, 0.638, 0.513, 0.638, 0.737, 0.625, 0.737, 0.625, 0.513, 0.625, 0.513, 0.625, 0.737, 0.612, 0.737, 0.612, 0.513, 0.612, 0.763, 0.388, 0.763, 0.388, 0.75, 0.612, 0.75, 0.612, 0.75, 0.388, 0.75, 0.388, 0.737, 0.612, 0.737, 0.138, 0.737, 0.362, 0.737, 0.362, 0.75, 0.138, 0.75, 0.375, 0.987, 0.375, 0.763, 0.388, 0.763, 0.388, 0.987, 0.638, 0.737, 0.862, 0.737, 0.862, 0.75, 0.638, 0.75, 0.625, 0.763, 0.625, 0.987, 0.612, 0.987, 0.612, 0.763, 0.138, 0.513, 0.362, 0.513, 0.362, 0.737, 0.138, 0.737])
me_cube_005.materials.append(mat_buttonpadfront)
me_cube_005.materials.append(mat_buttonpadsides)
me_cube_005.update()
me_cylinder = bpy.data.meshes.new('Cylinder')
me_cylinder.from_pydata([(-0.02644, -0.3136, 0.1491), (0.02644, -0.3136, 0.1491), (4.633e-08, -0.3136, 0.1502), (4.75e-08, -0.3792, 0.125), (0.02644, -0.3527, 0.1491), (-0.02644, -0.3527, 0.1491), (0.01376, -0.3714, 0.1425), (4.596e-08, -0.3696, 0.1463), (4.974e-08, -0.3527, 0.1502), (-0.01376, -0.3714, 0.1425), (0.03182, -0.3136, 0.1486), (0.08368, -0.3136, 0.1383), (0.05796, -0.3136, 0.1445), (0.05305, -0.3792, 0.1198), (0.08368, -0.3527, 0.1383), (0.03182, -0.3527, 0.1486), (0.06996, -0.3714, 0.1343), (0.05721, -0.3696, 0.1407), (0.05796, -0.3527, 0.1445), (0.04298, -0.3714, 0.1397), (0.08886, -0.3136, 0.1367), (0.1377, -0.3136, 0.1165), (0.1137, -0.3136, 0.1276), (0.1041, -0.3792, 0.1043), (0.1377, -0.3527, 0.1165), (0.08886, -0.3527, 0.1367), (0.1235, -0.3714, 0.1152), (0.1122, -0.3696, 0.124), (0.1137, -0.3527, 0.1276), (0.09806, -0.3714, 0.1258), (0.1425, -0.3136, 0.1139), (0.1864, -0.3136, 0.08453), (0.1651, -0.3136, 0.1001), (0.1511, -0.3792, 0.07919), (0.1864, -0.3527, 0.08453), (0.1425, -0.3527, 0.1139), (0.1722, -0.3714, 0.08611), (0.1629, -0.3696, 0.09692), (0.1651, -0.3527, 0.1001), (0.1494, -0.3714, 0.1014), (0.1906, -0.3136, 0.0811), (0.228, -0.3136, 0.04371), (0.2101, -0.3136, 0.06317), (0.1923, -0.3792, 0.04537), (0.228, -0.3527, 0.04371), (0.1906, -0.3527, 0.0811), (0.2144, -0.3714, 0.04803), (0.2074, -0.3696, 0.06045), (0.2101, -0.3527, 0.06317), (0.1949, -0.3714, 0.06749), (0.2314, -0.3136, 0.03953), (0.2608, -0.3136, -0.004436), (0.247, -0.3136, 0.01814), (0.2261, -0.3792, 0.004161), (0.2608, -0.3527, -0.004436), (0.2314, -0.3527, 0.03953), (0.2483, -0.3714, 0.002456), (0.2438, -0.3696, 0.01601), (0.247, -0.3527, 0.01814), (0.233, -0.3714, 0.02533), (0.2634, -0.3136, -0.00921), (0.2836, -0.3136, -0.05806), (0.2745, -0.3136, -0.03322), (0.2512, -0.3792, -0.04285), (0.2836, -0.3527, -0.05806), (0.2634, -0.3527, -0.00921), (0.2727, -0.3714, -0.04886), (0.2709, -0.3696, -0.03469), (0.2745, -0.3527, -0.03322), (0.2622, -0.3714, -0.02344), (0.2852, -0.3136, -0.06324), (0.2955, -0.3136, -0.1151), (0.2914, -0.3136, -0.08895), (0.2667, -0.3792, -0.09386), (0.2955, -0.3527, -0.1151), (0.2852, -0.3527, -0.06324), (0.2866, -0.3714, -0.1039), (0.2876, -0.3696, -0.08971), (0.2914, -0.3527, -0.08895), (0.2812, -0.3714, -0.07695), (0.296, -0.3136, -0.1205), (0.296, -0.3136, -0.1734), (0.2971, -0.3136, -0.1469), (0.2719, -0.3792, -0.1469), (0.296, -0.3527, -0.1734), (0.296, -0.3527, -0.1205), (0.2895, -0.3714, -0.1607), (0.2933, -0.3696, -0.1469), (0.2971, -0.3527, -0.1469), (0.2895, -0.3714, -0.1332), (0.2955, -0.3136, -0.1787), (0.2852, -0.3136, -0.2306), (0.2914, -0.3136, -0.2049), (0.2667, -0.3792, -0.2), (0.2852, -0.3527, -0.2306), (0.2955, -0.3527, -0.1787), (0.2812, -0.3714, -0.2169), (0.2876, -0.3696, -0.2041), (0.2914, -0.3527, -0.2049), (0.2866, -0.3714, -0.1899), (0.2836, -0.3136, -0.2358), (0.2634, -0.3136, -0.2846), (0.2745, -0.3136, -0.2606), (0.2512, -0.3792, -0.251), (0.2634, -0.3527, -0.2846), (0.2836, -0.3527, -0.2358), (0.2622, -0.3714, -0.2704), (0.2709, -0.3696, -0.2591), (0.2745, -0.3527, -0.2606), (0.2727, -0.3714, -0.245), (0.2608, -0.3136, -0.2894), (0.2314, -0.3136, -0.3334), (0.247, -0.3136, -0.312), (0.2261, -0.3792, -0.298), (0.2314, -0.3527, -0.3334), (0.2608, -0.3527, -0.2894), (0.233, -0.3714, -0.3192), (0.2438, -0.3696, -0.3098), (0.247, -0.3527, -0.312), (0.2483, -0.3714, -0.2963), (0.228, -0.3136, -0.3375), (0.1906, -0.3136, -0.3749), (0.2101, -0.3136, -0.357), (0.1923, -0.3792, -0.3392), (0.1906, -0.3527, -0.3749), (0.228, -0.3527, -0.3375), (0.1949, -0.3714, -0.3613), (0.2074, -0.3696, -0.3543), (0.2101, -0.3527, -0.357), (0.2144, -0.3714, -0.3419), (0.1864, -0.3136, -0.3784), (0.1425, -0.3136, -0.4077), (0.1651, -0.3136, -0.3939), (0.1511, -0.3792, -0.373), (0.1425, -0.3527, -0.4077), (0.1864, -0.3527, -0.3784), (0.1494, -0.3714, -0.3952), (0.1629, -0.3696, -0.3907), (0.1651, -0.3527, -0.3939), (0.1722, -0.3714, -0.3799), (0.1377, -0.3136, -0.4103), (0.08886, -0.3136, -0.4305), (0.1137, -0.3136, -0.4214), (0.1041, -0.3792, -0.3981), (0.08886, -0.3527, -0.4305), (0.1377, -0.3527, -0.4103), (0.09806, -0.3714, -0.4196), (0.1122, -0.3696, -0.4178), (0.1137, -0.3527, -0.4214), (0.1235, -0.3714, -0.4091), (0.08368, -0.3136, -0.4321), (0.03182, -0.3136, -0.4424), (0.05796, -0.3136, -0.4383), (0.05305, -0.3792, -0.4136), (0.03182, -0.3527, -0.4424), (0.08368, -0.3527, -0.4321), (0.04298, -0.3714, -0.4335), (0.05721, -0.3696, -0.4345), (0.05796, -0.3527, -0.4383), (0.06996, -0.3714, -0.4281), (0.02644, -0.3136, -0.4429), (-0.02644, -0.3136, -0.4429), (2.026e-08, -0.3136, -0.444), (2.305e-08, -0.3792, -0.4188), (-0.02644, -0.3527, -0.4429), (0.02644, -0.3527, -0.4429), (-0.01376, -0.3714, -0.4364), (2.096e-08, -0.3696, -0.4402), (2.026e-08, -0.3527, -0.444), (0.01376, -0.3714, -0.4364), (-0.03182, -0.3136, -0.4424), (-0.08368, -0.3136, -0.4321), (-0.05796, -0.3136, -0.4383), (-0.05305, -0.3792, -0.4136), (-0.08368, -0.3527, -0.4321), (-0.03182, -0.3527, -0.4424), (-0.06996, -0.3714, -0.4281), (-0.05721, -0.3696, -0.4345), (-0.05796, -0.3527, -0.4383), (-0.04298, -0.3714, -0.4335), (-0.08886, -0.3136, -0.4305), (-0.1377, -0.3136, -0.4103), (-0.1137, -0.3136, -0.4214), (-0.1041, -0.3792, -0.3981), (-0.1377, -0.3527, -0.4103), (-0.08886, -0.3527, -0.4305), (-0.1235, -0.3714, -0.4091), (-0.1122, -0.3696, -0.4178), (-0.1137, -0.3527, -0.4214), (-0.09806, -0.3714, -0.4196), (-0.1425, -0.3136, -0.4077), (-0.1864, -0.3136, -0.3784), (-0.1651, -0.3136, -0.3939), (-0.1511, -0.3792, -0.373), (-0.1864, -0.3527, -0.3784), (-0.1425, -0.3527, -0.4077), (-0.1722, -0.3714, -0.3799), (-0.1629, -0.3696, -0.3907), (-0.1651, -0.3527, -0.3939), (-0.1494, -0.3714, -0.3952), (-0.1906, -0.3136, -0.3749), (-0.228, -0.3136, -0.3375), (-0.2101, -0.3136, -0.357), (-0.1923, -0.3792, -0.3392), (-0.228, -0.3527, -0.3375), (-0.1906, -0.3527, -0.3749), (-0.2144, -0.3714, -0.3419), (-0.2074, -0.3696, -0.3543), (-0.2101, -0.3527, -0.357), (-0.1949, -0.3714, -0.3613), (-0.2314, -0.3136, -0.3334), (-0.2608, -0.3136, -0.2894), (-0.247, -0.3136, -0.312), (-0.2261, -0.3792, -0.298), (-0.2608, -0.3527, -0.2894), (-0.2314, -0.3527, -0.3334), (-0.2483, -0.3714, -0.2963), (-0.2438, -0.3696, -0.3098), (-0.247, -0.3527, -0.312), (-0.233, -0.3714, -0.3192), (-0.2634, -0.3136, -0.2846), (-0.2836, -0.3136, -0.2358), (-0.2745, -0.3136, -0.2606), (-0.2512, -0.3792, -0.251), (-0.2836, -0.3527, -0.2358), (-0.2634, -0.3527, -0.2846), (-0.2727, -0.3714, -0.245), (-0.2709, -0.3696, -0.2591), (-0.2745, -0.3527, -0.2606), (-0.2622, -0.3714, -0.2704), (-0.2852, -0.3136, -0.2306), (-0.2955, -0.3136, -0.1787), (-0.2914, -0.3136, -0.2049), (-0.2667, -0.3792, -0.2), (-0.2955, -0.3527, -0.1787), (-0.2852, -0.3527, -0.2306), (-0.2866, -0.3714, -0.1899), (-0.2876, -0.3696, -0.2041), (-0.2914, -0.3527, -0.2049), (-0.2812, -0.3714, -0.2169), (-0.296, -0.3136, -0.1734), (-0.296, -0.3136, -0.1205), (-0.2971, -0.3136, -0.1469), (-0.2719, -0.3792, -0.1469), (-0.296, -0.3527, -0.1205), (-0.296, -0.3527, -0.1734), (-0.2895, -0.3714, -0.1332), (-0.2933, -0.3696, -0.1469), (-0.2971, -0.3527, -0.1469), (-0.2895, -0.3714, -0.1607), (-0.2955, -0.3136, -0.1151), (-0.2852, -0.3136, -0.06324), (-0.2914, -0.3136, -0.08895), (-0.2667, -0.3792, -0.09386), (-0.2852, -0.3527, -0.06324), (-0.2955, -0.3527, -0.1151), (-0.2812, -0.3714, -0.07695), (-0.2876, -0.3696, -0.08971), (-0.2914, -0.3527, -0.08895), (-0.2866, -0.3714, -0.1039), (-0.2836, -0.3136, -0.05806), (-0.2634, -0.3136, -0.00921), (-0.2745, -0.3136, -0.03322), (-0.2512, -0.3792, -0.04285), (-0.2634, -0.3527, -0.00921), (-0.2836, -0.3527, -0.05806), (-0.2622, -0.3714, -0.02344), (-0.2709, -0.3696, -0.03469), (-0.2745, -0.3527, -0.03322), (-0.2727, -0.3714, -0.04886), (-0.2608, -0.3136, -0.004437), (-0.2314, -0.3136, 0.03953), (-0.247, -0.3136, 0.01814), (-0.2261, -0.3792, 0.004161), (-0.2314, -0.3527, 0.03953), (-0.2608, -0.3527, -0.004437), (-0.233, -0.3714, 0.02533), (-0.2438, -0.3696, 0.01601), (-0.247, -0.3527, 0.01814), (-0.2483, -0.3714, 0.002456), (-0.228, -0.3136, 0.04371), (-0.1906, -0.3136, 0.0811), (-0.2101, -0.3136, 0.06317), (-0.1923, -0.3792, 0.04537), (-0.1906, -0.3527, 0.0811), (-0.228, -0.3527, 0.04371), (-0.1949, -0.3714, 0.06749), (-0.2074, -0.3696, 0.06045), (-0.2101, -0.3527, 0.06317), (-0.2144, -0.3714, 0.04803), (-0.1864, -0.3136, 0.08453), (-0.1425, -0.3136, 0.1139), (-0.1651, -0.3136, 0.1001), (-0.1511, -0.3792, 0.07919), (-0.1425, -0.3527, 0.1139), (-0.1864, -0.3527, 0.08453), (-0.1494, -0.3714, 0.1014), (-0.1629, -0.3696, 0.09692), (-0.1651, -0.3527, 0.1001), (-0.1722, -0.3714, 0.08611), (-0.1377, -0.3136, 0.1165), (-0.08886, -0.3136, 0.1367), (-0.1137, -0.3136, 0.1276), (-0.1041, -0.3792, 0.1043), (-0.08886, -0.3527, 0.1367), (-0.1377, -0.3527, 0.1165), (-0.09806, -0.3714, 0.1258), (-0.1122, -0.3696, 0.124), (-0.1137, -0.3527, 0.1276), (-0.1235, -0.3714, 0.1152), (-0.08368, -0.3136, 0.1383), (-0.03182, -0.3136, 0.1486), (-0.05796, -0.3136, 0.1445), (-0.05305, -0.3792, 0.1198), (-0.03182, -0.3527, 0.1486), (-0.08368, -0.3527, 0.1383), (-0.04298, -0.3714, 0.1397), (-0.05721, -0.3696, 0.1407), (-0.05796, -0.3527, 0.1445), (-0.06996, -0.3714, 0.1343)], [], [(311, 314, 5, 0), (21, 24, 35, 30), (31, 34, 45, 40), (41, 44, 55, 50), (51, 54, 65, 60), (61, 64, 75, 70), (71, 74, 85, 80), (81, 84, 95, 90), (91, 94, 105, 100), (101, 104, 115, 110), (111, 114, 125, 120), (121, 124, 135, 130), (131, 134, 145, 140), (141, 144, 155, 150), (151, 154, 165, 160), (161, 164, 175, 170), (171, 174, 185, 180), (181, 184, 195, 190), (191, 194, 205, 200), (201, 204, 215, 210), (211, 214, 225, 220), (221, 224, 235, 230), (231, 234, 245, 240), (241, 244, 255, 250), (251, 254, 265, 260), (261, 264, 275, 270), (271, 274, 285, 280), (281, 284, 295, 290), (291, 294, 305, 300), (301, 304, 315, 310), (11, 14, 25, 20), (13, 3, 313, 303, 293, 283, 273, 263, 253, 243, 233, 223, 213, 203, 193, 183, 173, 163, 153, 143, 133, 123, 113, 103, 93, 83, 73, 63, 53, 43, 33, 23), (1, 4, 15, 10), (3, 6, 7, 9), (4, 8, 7, 6), (5, 9, 7, 8), (13, 16, 17, 19), (14, 18, 17, 16), (15, 19, 17, 18), (23, 26, 27, 29), (24, 28, 27, 26), (25, 29, 27, 28), (33, 36, 37, 39), (34, 38, 37, 36), (35, 39, 37, 38), (43, 46, 47, 49), (44, 48, 47, 46), (45, 49, 47, 48), (53, 56, 57, 59), (54, 58, 57, 56), (55, 59, 57, 58), (63, 66, 67, 69), (64, 68, 67, 66), (65, 69, 67, 68), (73, 76, 77, 79), (74, 78, 77, 76), (75, 79, 77, 78), (83, 86, 87, 89), (84, 88, 87, 86), (85, 89, 87, 88), (93, 96, 97, 99), (94, 98, 97, 96), (95, 99, 97, 98), (103, 106, 107, 109), (104, 108, 107, 106), (105, 109, 107, 108), (113, 116, 117, 119), (114, 118, 117, 116), (115, 119, 117, 118), (123, 126, 127, 129), (124, 128, 127, 126), (125, 129, 127, 128), (133, 136, 137, 139), (134, 138, 137, 136), (135, 139, 137, 138), (143, 146, 147, 149), (144, 148, 147, 146), (145, 149, 147, 148), (153, 156, 157, 159), (154, 158, 157, 156), (155, 159, 157, 158), (163, 166, 167, 169), (164, 168, 167, 166), (165, 169, 167, 168), (173, 176, 177, 179), (174, 178, 177, 176), (175, 179, 177, 178), (183, 186, 187, 189), (184, 188, 187, 186), (185, 189, 187, 188), (193, 196, 197, 199), (194, 198, 197, 196), (195, 199, 197, 198), (203, 206, 207, 209), (204, 208, 207, 206), (205, 209, 207, 208), (213, 216, 217, 219), (214, 218, 217, 216), (215, 219, 217, 218), (223, 226, 227, 229), (224, 228, 227, 226), (225, 229, 227, 228), (233, 236, 237, 239), (234, 238, 237, 236), (235, 239, 237, 238), (243, 246, 247, 249), (244, 248, 247, 246), (245, 249, 247, 248), (253, 256, 257, 259), (254, 258, 257, 256), (255, 259, 257, 258), (263, 266, 267, 269), (264, 268, 267, 266), (265, 269, 267, 268), (273, 276, 277, 279), (274, 278, 277, 276), (275, 279, 277, 278), (283, 286, 287, 289), (284, 288, 287, 286), (285, 289, 287, 288), (293, 296, 297, 299), (294, 298, 297, 296), (295, 299, 297, 298), (303, 306, 307, 309), (304, 308, 307, 306), (305, 309, 307, 308), (313, 316, 317, 319), (314, 318, 317, 316), (315, 319, 317, 318), (15, 4, 6, 19), (19, 6, 3, 13), (0, 5, 8, 2), (2, 8, 4, 1), (14, 11, 12, 18), (18, 12, 10, 15), (25, 14, 16, 29), (29, 16, 13, 23), (24, 21, 22, 28), (28, 22, 20, 25), (35, 24, 26, 39), (39, 26, 23, 33), (34, 31, 32, 38), (38, 32, 30, 35), (45, 34, 36, 49), (49, 36, 33, 43), (44, 41, 42, 48), (48, 42, 40, 45), (55, 44, 46, 59), (59, 46, 43, 53), (54, 51, 52, 58), (58, 52, 50, 55), (65, 54, 56, 69), (69, 56, 53, 63), (64, 61, 62, 68), (68, 62, 60, 65), (75, 64, 66, 79), (79, 66, 63, 73), (74, 71, 72, 78), (78, 72, 70, 75), (85, 74, 76, 89), (89, 76, 73, 83), (84, 81, 82, 88), (88, 82, 80, 85), (95, 84, 86, 99), (99, 86, 83, 93), (94, 91, 92, 98), (98, 92, 90, 95), (105, 94, 96, 109), (109, 96, 93, 103), (104, 101, 102, 108), (108, 102, 100, 105), (115, 104, 106, 119), (119, 106, 103, 113), (114, 111, 112, 118), (118, 112, 110, 115), (125, 114, 116, 129), (129, 116, 113, 123), (124, 121, 122, 128), (128, 122, 120, 125), (135, 124, 126, 139), (139, 126, 123, 133), (134, 131, 132, 138), (138, 132, 130, 135), (145, 134, 136, 149), (149, 136, 133, 143), (144, 141, 142, 148), (148, 142, 140, 145), (155, 144, 146, 159), (159, 146, 143, 153), (154, 151, 152, 158), (158, 152, 150, 155), (165, 154, 156, 169), (169, 156, 153, 163), (164, 161, 162, 168), (168, 162, 160, 165), (175, 164, 166, 179), (179, 166, 163, 173), (174, 171, 172, 178), (178, 172, 170, 175), (185, 174, 176, 189), (189, 176, 173, 183), (184, 181, 182, 188), (188, 182, 180, 185), (195, 184, 186, 199), (199, 186, 183, 193), (194, 191, 192, 198), (198, 192, 190, 195), (205, 194, 196, 209), (209, 196, 193, 203), (204, 201, 202, 208), (208, 202, 200, 205), (215, 204, 206, 219), (219, 206, 203, 213), (214, 211, 212, 218), (218, 212, 210, 215), (225, 214, 216, 229), (229, 216, 213, 223), (224, 221, 222, 228), (228, 222, 220, 225), (235, 224, 226, 239), (239, 226, 223, 233), (234, 231, 232, 238), (238, 232, 230, 235), (245, 234, 236, 249), (249, 236, 233, 243), (244, 241, 242, 248), (248, 242, 240, 245), (255, 244, 246, 259), (259, 246, 243, 253), (254, 251, 252, 258), (258, 252, 250, 255), (265, 254, 256, 269), (269, 256, 253, 263), (264, 261, 262, 268), (268, 262, 260, 265), (275, 264, 266, 279), (279, 266, 263, 273), (274, 271, 272, 278), (278, 272, 270, 275), (285, 274, 276, 289), (289, 276, 273, 283), (284, 281, 282, 288), (288, 282, 280, 285), (295, 284, 286, 299), (299, 286, 283, 293), (294, 291, 292, 298), (298, 292, 290, 295), (305, 294, 296, 309), (309, 296, 293, 303), (304, 301, 302, 308), (308, 302, 300, 305), (315, 304, 306, 319), (319, 306, 303, 313), (314, 311, 312, 318), (318, 312, 310, 315), (5, 314, 316, 9), (9, 316, 313, 3), (0, 2, 1, 10, 12, 11, 20, 22, 21, 30, 32, 31, 40, 42, 41, 50, 52, 51, 60, 62, 61, 70, 72, 71, 80, 82, 81, 90, 92, 91, 100, 102, 101, 110, 112, 111, 120, 122, 121, 130, 132, 131, 140, 142, 141, 150, 152, 151, 160, 162, 161, 170, 172, 171, 180, 182, 181, 190, 192, 191, 200, 202, 201, 210, 212, 211, 220, 222, 221, 230, 232, 231, 240, 242, 241, 250, 252, 251, 260, 262, 261, 270, 272, 271, 280, 282, 281, 290, 292, 291, 300, 302, 301, 310, 312, 311)])
me_cylinder.polygons.foreach_set('material_index', [1, 1, 1, 1, 1, 1, 1, 1, 1, 1, 1, 1, 1, 1, 1, 1, 1, 1, 1, 1, 1, 1, 1, 1, 1, 1, 1, 1, 1, 1, 1, 0, 1, 1, 1, 1, 1, 1, 1, 1, 1, 1, 1, 1, 1, 1, 1, 1, 1, 1, 1, 1, 1, 1, 1, 1, 1, 1, 1, 1, 1, 1, 1, 1, 1, 1, 1, 1, 1, 1, 1, 1, 1, 1, 1, 1, 1, 1, 1, 1, 1, 1, 1, 1, 1, 1, 1, 1, 1, 1, 1, 1, 1, 1, 1, 1, 1, 1, 1, 1, 1, 1, 1, 1, 1, 1, 1, 1, 1, 1, 1, 1, 1, 1, 1, 1, 1, 1, 1, 1, 1, 1, 1, 1, 1, 1, 1, 1, 1, 1, 1, 1, 1, 1, 1, 1, 1, 1, 1, 1, 1, 1, 1, 1, 1, 1, 1, 1, 1, 1, 1, 1, 1, 1, 1, 1, 1, 1, 1, 1, 1, 1, 1, 1, 1, 1, 1, 1, 1, 1, 1, 1, 1, 1, 1, 1, 1, 1, 1, 1, 1, 1, 1, 1, 1, 1, 1, 1, 1, 1, 1, 1, 1, 1, 1, 1, 1, 1, 1, 1, 1, 1, 1, 1, 1, 1, 1, 1, 1, 1, 1, 1, 1, 1, 1, 1, 1, 1, 1, 1, 1, 1, 1, 1, 1, 1, 1, 1, 1, 1, 1, 1, 1, 1, 1, 1, 1, 1, 1, 1, 1, 1, 1, 1, 1, 1, 1, 1, 1, 1, 1, 1, 1, 1, 1, 1, 1, 1])
_uv = me_cylinder.uv_layers.new(name='UVMap')
_uv.uv.foreach_set('vector', [0.01707, 0.5, 0.01707, 0.7976, 0.01418, 0.7976, 0.01418, 0.5, 0.9233, 0.5, 0.9233, 0.7976, 0.9204, 0.7976, 0.9204, 0.5, 0.8921, 0.5, 0.8921, 0.7976, 0.8892, 0.7976, 0.8892, 0.5, 0.8608, 0.5, 0.8608, 0.7976, 0.8579, 0.7976, 0.8579, 0.5, 0.8296, 0.5, 0.8296, 0.7976, 0.8267, 0.7976, 0.8267, 0.5, 0.7983, 0.5, 0.7983, 0.7976, 0.7954, 0.7976, 0.7954, 0.5, 0.7671, 0.5, 0.7671, 0.7976, 0.7642, 0.7976, 0.7642, 0.5, 0.7358, 0.5, 0.7358, 0.7976, 0.7329, 0.7976, 0.7329, 0.5, 0.7046, 0.5, 0.7046, 0.7976, 0.7017, 0.7976, 0.7017, 0.5, 0.6733, 0.5, 0.6733, 0.7976, 0.6704, 0.7976, 0.6704, 0.5, 0.6421, 0.5, 0.6421, 0.7976, 0.6392, 0.7976, 0.6392, 0.5, 0.6108, 0.5, 0.6108, 0.7976, 0.6079, 0.7976, 0.6079, 0.5, 0.5796, 0.5, 0.5796, 0.7976, 0.5767, 0.7976, 0.5767, 0.5, 0.5483, 0.5, 0.5483, 0.7976, 0.5454, 0.7976, 0.5454, 0.5, 0.5171, 0.5, 0.5171, 0.7976, 0.5142, 0.7976, 0.5142, 0.5, 0.4858, 0.5, 0.4858, 0.7976, 0.4829, 0.7976, 0.4829, 0.5, 0.4546, 0.5, 0.4546, 0.7976, 0.4517, 0.7976, 0.4517, 0.5, 0.4233, 0.5, 0.4233, 0.7976, 0.4204, 0.7976, 0.4204, 0.5, 0.3921, 0.5, 0.3921, 0.7976, 0.3892, 0.7976, 0.3892, 0.5, 0.3608, 0.5, 0.3608, 0.7976, 0.3579, 0.7976, 0.3579, 0.5, 0.3296, 0.5, 0.3296, 0.7976, 0.3267, 0.7976, 0.3267, 0.5, 0.2983, 0.5, 0.2983, 0.7976, 0.2954, 0.7976, 0.2954, 0.5, 0.2671, 0.5, 0.2671, 0.7976, 0.2642, 0.7976, 0.2642, 0.5, 0.2358, 0.5, 0.2358, 0.7976, 0.2329, 0.7976, 0.2329, 0.5, 0.2046, 0.5, 0.2046, 0.7976, 0.2017, 0.7976, 0.2017, 0.5, 0.1733, 0.5, 0.1733, 0.7976, 0.1704, 0.7976, 0.1704, 0.5, 0.1421, 0.5, 0.1421, 0.7976, 0.1392, 0.7976, 0.1392, 0.5, 0.1108, 0.5, 0.1108, 0.7976, 0.1079, 0.7976, 0.1079, 0.5, 0.07957, 0.5, 0.07957, 0.7976, 0.07668, 0.7976, 0.07668, 0.5, 0.04832, 0.5, 0.04832, 0.7976, 0.04543, 0.7976, 0.04543, 0.5, 0.9546, 0.5, 0.9546, 0.7976, 0.9517, 0.7976, 0.9517, 0.5, 0.4508, 0.9999, 0.3542, 0.9807, 0.2632, 0.943, 0.1813, 0.8883, 0.1117, 0.8187, 0.05699, 0.7368, 0.01931, 0.6458, 9.998e-05, 0.5492, 0.0001, 0.4508, 0.01931, 0.3542, 0.05699, 0.2632, 0.1117, 0.1813, 0.1813, 0.1117, 0.2632, 0.05699, 0.3542, 0.01931, 0.4508, 9.998e-05, 0.5492, 9.998e-05, 0.6458, 0.01931, 0.7368, 0.05699, 0.8187, 0.1117, 0.8883, 0.1813, 0.943, 0.2632, 0.9807, 0.3542, 0.9999, 0.4508, 0.9999, 0.5492, 0.9807, 0.6458, 0.943, 0.7368, 0.8883, 0.8187, 0.8187, 0.8883, 0.7368, 0.943, 0.6458, 0.9807, 0.5492, 0.9999, 0.9858, 0.5, 0.9858, 0.7976, 0.9829, 0.7976, 0.9829, 0.5, 0.25, 0.4685, 0.2617, 0.4889, 0.2504, 0.49, 0.2383, 0.4889, 0.9858, 0.7976, 1.0, 0.7976, 1.0, 0.927, 0.9922, 1.0, 0.01418, 0.7976, 0.007789, 1.0, 0.000281, 1.0, 0.0, 0.7976, 0.2926, 0.4643, 0.308, 0.482, 0.2972, 0.4853, 0.2852, 0.4865, 0.9546, 0.7976, 0.9688, 0.7976, 0.9688, 0.927, 0.961, 1.0, 0.9829, 0.7976, 0.9765, 1.0, 0.969, 1.0, 0.9688, 0.7976, 0.3336, 0.4519, 0.3522, 0.4662, 0.3422, 0.4715, 0.3306, 0.4751, 0.9233, 0.7976, 0.9375, 0.7976, 0.9375, 0.927, 0.9297, 1.0, 0.9517, 0.7976, 0.9453, 1.0, 0.9378, 1.0, 0.9375, 0.7976, 0.3714, 0.4317, 0.3924, 0.4421, 0.3837, 0.4493, 0.373, 0.4551, 0.8921, 0.7976, 0.9062, 0.7976, 0.9062, 0.927, 0.8985, 1.0, 0.9204, 0.7976, 0.914, 1.0, 0.9065, 1.0, 0.9062, 0.7976, 0.4045, 0.4045, 0.4271, 0.4106, 0.42, 0.4194, 0.4106, 0.4271, 0.8608, 0.7976, 0.875, 0.7976, 0.875, 0.927, 0.8672, 1.0, 0.8892, 0.7976, 0.8828, 1.0, 0.8753, 1.0, 0.875, 0.7976, 0.4317, 0.3714, 0.4551, 0.373, 0.4498, 0.383, 0.4421, 0.3924, 0.8296, 0.7976, 0.8438, 0.7976, 0.8438, 0.927, 0.836, 1.0, 0.8579, 0.7976, 0.8515, 1.0, 0.844, 1.0, 0.8438, 0.7976, 0.4519, 0.3336, 0.4751, 0.3306, 0.4719, 0.3414, 0.4662, 0.3522, 0.7983, 0.7976, 0.8125, 0.7976, 0.8125, 0.927, 0.8047, 1.0, 0.8267, 0.7976, 0.8203, 1.0, 0.8128, 1.0, 0.8125, 0.7976, 0.4643, 0.2926, 0.4865, 0.2852, 0.4854, 0.2964, 0.482, 0.308, 0.7671, 0.7976, 0.7812, 0.7976, 0.7812, 0.927, 0.7735, 1.0, 0.7954, 0.7976, 0.789, 1.0, 0.7815, 1.0, 0.7812, 0.7976, 0.4685, 0.25, 0.4889, 0.2383, 0.49, 0.2496, 0.4889, 0.2617, 0.7358, 0.7976, 0.75, 0.7976, 0.75, 0.927, 0.7422, 1.0, 0.7642, 0.7976, 0.7578, 1.0, 0.7503, 1.0, 0.75, 0.7976, 0.4643, 0.2074, 0.482, 0.192, 0.4853, 0.2028, 0.4865, 0.2148, 0.7046, 0.7976, 0.7188, 0.7976, 0.7188, 0.927, 0.711, 1.0, 0.7329, 0.7976, 0.7265, 1.0, 0.719, 1.0, 0.7188, 0.7976, 0.4519, 0.1664, 0.4662, 0.1478, 0.4715, 0.1578, 0.4751, 0.1694, 0.6733, 0.7976, 0.6875, 0.7976, 0.6875, 0.927, 0.6797, 1.0, 0.7017, 0.7976, 0.6953, 1.0, 0.6878, 1.0, 0.6875, 0.7976, 0.4317, 0.1286, 0.4421, 0.1076, 0.4493, 0.1163, 0.4551, 0.127, 0.6421, 0.7976, 0.6562, 0.7976, 0.6562, 0.927, 0.6485, 1.0, 0.6704, 0.7976, 0.664, 1.0, 0.6565, 1.0, 0.6562, 0.7976, 0.4045, 0.09546, 0.4106, 0.07286, 0.4194, 0.08003, 0.4271, 0.08936, 0.6108, 0.7976, 0.625, 0.7976, 0.625, 0.927, 0.6172, 1.0, 0.6392, 0.7976, 0.6328, 1.0, 0.6253, 1.0, 0.625, 0.7976, 0.3714, 0.06828, 0.373, 0.04492, 0.383, 0.05025, 0.3924, 0.05789, 0.5796, 0.7976, 0.5938, 0.7976, 0.5938, 0.927, 0.586, 1.0, 0.6079, 0.7976, 0.6015, 1.0, 0.594, 1.0, 0.5938, 0.7976, 0.3336, 0.04809, 0.3306, 0.02487, 0.3414, 0.02815, 0.3522, 0.0338, 0.5483, 0.7976, 0.5625, 0.7976, 0.5625, 0.927, 0.5547, 1.0, 0.5767, 0.7976, 0.5703, 1.0, 0.5628, 1.0, 0.5625, 0.7976, 0.2926, 0.03565, 0.2852, 0.01346, 0.2964, 0.01457, 0.308, 0.01802, 0.5171, 0.7976, 0.5312, 0.7976, 0.5312, 0.927, 0.5235, 1.0, 0.5454, 0.7976, 0.539, 1.0, 0.5315, 1.0, 0.5312, 0.7976, 0.25, 0.03145, 0.2383, 0.01115, 0.2496, 0.01004, 0.2617, 0.01115, 0.4858, 0.7976, 0.5, 0.7976, 0.5, 0.927, 0.4922, 1.0, 0.5142, 0.7976, 0.5078, 1.0, 0.5003, 1.0, 0.5, 0.7976, 0.2074, 0.03565, 0.192, 0.01802, 0.2028, 0.01473, 0.2148, 0.01346, 0.4546, 0.7976, 0.4688, 0.7976, 0.4688, 0.927, 0.461, 1.0, 0.4829, 0.7976, 0.4765, 1.0, 0.469, 1.0, 0.4688, 0.7976, 0.1664, 0.04809, 0.1478, 0.0338, 0.1578, 0.02847, 0.1694, 0.02487, 0.4233, 0.7976, 0.4375, 0.7976, 0.4375, 0.927, 0.4297, 1.0, 0.4517, 0.7976, 0.4453, 1.0, 0.4378, 1.0, 0.4375, 0.7976, 0.1286, 0.06828, 0.1076, 0.05789, 0.1163, 0.05072, 0.127, 0.04492, 0.3921, 0.7976, 0.4062, 0.7976, 0.4062, 0.927, 0.3985, 1.0, 0.4204, 0.7976, 0.414, 1.0, 0.4065, 1.0, 0.4062, 0.7976, 0.09546, 0.09546, 0.07286, 0.08936, 0.08003, 0.08062, 0.08936, 0.07286, 0.3608, 0.7976, 0.375, 0.7976, 0.375, 0.927, 0.3672, 1.0, 0.3892, 0.7976, 0.3828, 1.0, 0.3753, 1.0, 0.375, 0.7976, 0.06828, 0.1286, 0.04492, 0.127, 0.05025, 0.117, 0.05789, 0.1076, 0.3296, 0.7976, 0.3438, 0.7976, 0.3438, 0.927, 0.336, 1.0, 0.3579, 0.7976, 0.3515, 1.0, 0.344, 1.0, 0.3438, 0.7976, 0.04809, 0.1664, 0.02487, 0.1694, 0.02815, 0.1586, 0.0338, 0.1478, 0.2983, 0.7976, 0.3125, 0.7976, 0.3125, 0.927, 0.3047, 1.0, 0.3267, 0.7976, 0.3203, 1.0, 0.3128, 1.0, 0.3125, 0.7976, 0.03565, 0.2074, 0.01346, 0.2148, 0.01457, 0.2036, 0.01802, 0.192, 0.2671, 0.7976, 0.2812, 0.7976, 0.2812, 0.927, 0.2735, 1.0, 0.2954, 0.7976, 0.289, 1.0, 0.2815, 1.0, 0.2812, 0.7976, 0.03145, 0.25, 0.01115, 0.2617, 0.01004, 0.2504, 0.01115, 0.2383, 0.2358, 0.7976, 0.25, 0.7976, 0.25, 0.927, 0.2422, 1.0, 0.2642, 0.7976, 0.2578, 1.0, 0.2503, 1.0, 0.25, 0.7976, 0.03565, 0.2926, 0.01802, 0.308, 0.01473, 0.2972, 0.01346, 0.2852, 0.2046, 0.7976, 0.2188, 0.7976, 0.2188, 0.927, 0.211, 1.0, 0.2329, 0.7976, 0.2265, 1.0, 0.219, 1.0, 0.2187, 0.7976, 0.04809, 0.3336, 0.0338, 0.3522, 0.02847, 0.3422, 0.02487, 0.3306, 0.1733, 0.7976, 0.1875, 0.7976, 0.1875, 0.927, 0.1797, 1.0, 0.2017, 0.7976, 0.1953, 1.0, 0.1878, 1.0, 0.1875, 0.7976, 0.06828, 0.3714, 0.05789, 0.3924, 0.05072, 0.3837, 0.04492, 0.373, 0.1421, 0.7976, 0.1562, 0.7976, 0.1562, 0.927, 0.1485, 1.0, 0.1704, 0.7976, 0.164, 1.0, 0.1565, 1.0, 0.1562, 0.7976, 0.09546, 0.4045, 0.08936, 0.4271, 0.08062, 0.42, 0.07286, 0.4106, 0.1108, 0.7976, 0.125, 0.7976, 0.125, 0.927, 0.1172, 1.0, 0.1392, 0.7976, 0.1328, 1.0, 0.1253, 1.0, 0.125, 0.7976, 0.1286, 0.4317, 0.127, 0.4551, 0.117, 0.4498, 0.1076, 0.4421, 0.07957, 0.7976, 0.09375, 0.7976, 0.09375, 0.927, 0.08596, 1.0, 0.1079, 0.7976, 0.1015, 1.0, 0.09403, 1.0, 0.09375, 0.7976, 0.1664, 0.4519, 0.1694, 0.4751, 0.1586, 0.4719, 0.1478, 0.4662, 0.04832, 0.7976, 0.0625, 0.7976, 0.0625, 0.927, 0.05471, 1.0, 0.07668, 0.7976, 0.07029, 1.0, 0.06278, 1.0, 0.0625, 0.7976, 0.2074, 0.4643, 0.2148, 0.4865, 0.2036, 0.4854, 0.192, 0.482, 0.01707, 0.7976, 0.03125, 0.7976, 0.03125, 0.927, 0.02346, 1.0, 0.04543, 0.7976, 0.03904, 1.0, 0.03153, 1.0, 0.03125, 0.7976, 0.9829, 0.7976, 0.9858, 0.7976, 0.9922, 1.0, 0.9765, 1.0, 0.2852, 0.4865, 0.2617, 0.4889, 0.25, 0.4685, 0.2926, 0.4643, 0.01418, 0.5, 0.01418, 0.7976, 0.0, 0.7976, 0.0, 0.5, 1.0, 0.5, 1.0, 0.7976, 0.9858, 0.7976, 0.9858, 0.5, 0.9546, 0.7976, 0.9546, 0.5, 0.9688, 0.5, 0.9688, 0.7976, 0.9688, 0.7976, 0.9688, 0.5, 0.9829, 0.5, 0.9829, 0.7976, 0.9517, 0.7976, 0.9546, 0.7976, 0.961, 1.0, 0.9453, 1.0, 0.3306, 0.4751, 0.308, 0.482, 0.2926, 0.4643, 0.3336, 0.4519, 0.9233, 0.7976, 0.9233, 0.5, 0.9375, 0.5, 0.9375, 0.7976, 0.9375, 0.7976, 0.9375, 0.5, 0.9517, 0.5, 0.9517, 0.7976, 0.9204, 0.7976, 0.9233, 0.7976, 0.9297, 1.0, 0.914, 1.0, 0.373, 0.4551, 0.3522, 0.4662, 0.3336, 0.4519, 0.3714, 0.4317, 0.8921, 0.7976, 0.8921, 0.5, 0.9062, 0.5, 0.9062, 0.7976, 0.9062, 0.7976, 0.9062, 0.5, 0.9204, 0.5, 0.9204, 0.7976, 0.8892, 0.7976, 0.8921, 0.7976, 0.8985, 1.0, 0.8828, 1.0, 0.4106, 0.4271, 0.3924, 0.4421, 0.3714, 0.4317, 0.4045, 0.4045, 0.8608, 0.7976, 0.8608, 0.5, 0.875, 0.5, 0.875, 0.7976, 0.875, 0.7976, 0.875, 0.5, 0.8892, 0.5, 0.8892, 0.7976, 0.8579, 0.7976, 0.8608, 0.7976, 0.8672, 1.0, 0.8515, 1.0, 0.4421, 0.3924, 0.4271, 0.4106, 0.4045, 0.4045, 0.4317, 0.3714, 0.8296, 0.7976, 0.8296, 0.5, 0.8438, 0.5, 0.8438, 0.7976, 0.8438, 0.7976, 0.8438, 0.5, 0.8579, 0.5, 0.8579, 0.7976, 0.8267, 0.7976, 0.8296, 0.7976, 0.836, 1.0, 0.8203, 1.0, 0.4662, 0.3522, 0.4551, 0.373, 0.4317, 0.3714, 0.4519, 0.3336, 0.7983, 0.7976, 0.7983, 0.5, 0.8125, 0.5, 0.8125, 0.7976, 0.8125, 0.7976, 0.8125, 0.5, 0.8267, 0.5, 0.8267, 0.7976, 0.7954, 0.7976, 0.7983, 0.7976, 0.8047, 1.0, 0.789, 1.0, 0.482, 0.308, 0.4751, 0.3306, 0.4519, 0.3336, 0.4643, 0.2926, 0.7671, 0.7976, 0.7671, 0.5, 0.7812, 0.5, 0.7812, 0.7976, 0.7812, 0.7976, 0.7812, 0.5, 0.7954, 0.5, 0.7954, 0.7976, 0.7642, 0.7976, 0.7671, 0.7976, 0.7735, 1.0, 0.7578, 1.0, 0.4889, 0.2617, 0.4865, 0.2852, 0.4643, 0.2926, 0.4685, 0.25, 0.7358, 0.7976, 0.7358, 0.5, 0.75, 0.5, 0.75, 0.7976, 0.75, 0.7976, 0.75, 0.5, 0.7642, 0.5, 0.7642, 0.7976, 0.7329, 0.7976, 0.7358, 0.7976, 0.7422, 1.0, 0.7265, 1.0, 0.4865, 0.2148, 0.4889, 0.2383, 0.4685, 0.25, 0.4643, 0.2074, 0.7046, 0.7976, 0.7046, 0.5, 0.7188, 0.5, 0.7188, 0.7976, 0.7188, 0.7976, 0.7188, 0.5, 0.7329, 0.5, 0.7329, 0.7976, 0.7017, 0.7976, 0.7046, 0.7976, 0.711, 1.0, 0.6953, 1.0, 0.4751, 0.1694, 0.482, 0.192, 0.4643, 0.2074, 0.4519, 0.1664, 0.6733, 0.7976, 0.6733, 0.5, 0.6875, 0.5, 0.6875, 0.7976, 0.6875, 0.7976, 0.6875, 0.5, 0.7017, 0.5, 0.7017, 0.7976, 0.6704, 0.7976, 0.6733, 0.7976, 0.6797, 1.0, 0.664, 1.0, 0.4551, 0.127, 0.4662, 0.1478, 0.4519, 0.1664, 0.4317, 0.1286, 0.6421, 0.7976, 0.6421, 0.5, 0.6562, 0.5, 0.6562, 0.7976, 0.6562, 0.7976, 0.6562, 0.5, 0.6704, 0.5, 0.6704, 0.7976, 0.6392, 0.7976, 0.6421, 0.7976, 0.6485, 1.0, 0.6328, 1.0, 0.4271, 0.08936, 0.4421, 0.1076, 0.4317, 0.1286, 0.4045, 0.09546, 0.6108, 0.7976, 0.6108, 0.5, 0.625, 0.5, 0.625, 0.7976, 0.625, 0.7976, 0.625, 0.5, 0.6392, 0.5, 0.6392, 0.7976, 0.6079, 0.7976, 0.6108, 0.7976, 0.6172, 1.0, 0.6015, 1.0, 0.3924, 0.05789, 0.4106, 0.07286, 0.4045, 0.09546, 0.3714, 0.06828, 0.5796, 0.7976, 0.5796, 0.5, 0.5938, 0.5, 0.5938, 0.7976, 0.5938, 0.7976, 0.5938, 0.5, 0.6079, 0.5, 0.6079, 0.7976, 0.5767, 0.7976, 0.5796, 0.7976, 0.586, 1.0, 0.5703, 1.0, 0.3522, 0.0338, 0.373, 0.04492, 0.3714, 0.06828, 0.3336, 0.04809, 0.5483, 0.7976, 0.5483, 0.5, 0.5625, 0.5, 0.5625, 0.7976, 0.5625, 0.7976, 0.5625, 0.5, 0.5767, 0.5, 0.5767, 0.7976, 0.5454, 0.7976, 0.5483, 0.7976, 0.5547, 1.0, 0.539, 1.0, 0.308, 0.01802, 0.3306, 0.02487, 0.3336, 0.04809, 0.2926, 0.03565, 0.5171, 0.7976, 0.5171, 0.5, 0.5312, 0.5, 0.5312, 0.7976, 0.5312, 0.7976, 0.5312, 0.5, 0.5454, 0.5, 0.5454, 0.7976, 0.5142, 0.7976, 0.5171, 0.7976, 0.5235, 1.0, 0.5078, 1.0, 0.2617, 0.01115, 0.2852, 0.01346, 0.2926, 0.03565, 0.25, 0.03145, 0.4858, 0.7976, 0.4858, 0.5, 0.5, 0.5, 0.5, 0.7976, 0.5, 0.7976, 0.5, 0.5, 0.5142, 0.5, 0.5142, 0.7976, 0.4829, 0.7976, 0.4858, 0.7976, 0.4922, 1.0, 0.4765, 1.0, 0.2148, 0.01346, 0.2383, 0.01115, 0.25, 0.03145, 0.2074, 0.03565, 0.4546, 0.7976, 0.4546, 0.5, 0.4688, 0.5, 0.4688, 0.7976, 0.4688, 0.7976, 0.4688, 0.5, 0.4829, 0.5, 0.4829, 0.7976, 0.4517, 0.7976, 0.4546, 0.7976, 0.461, 1.0, 0.4453, 1.0, 0.1694, 0.02487, 0.192, 0.01802, 0.2074, 0.03565, 0.1664, 0.04809, 0.4233, 0.7976, 0.4233, 0.5, 0.4375, 0.5, 0.4375, 0.7976, 0.4375, 0.7976, 0.4375, 0.5, 0.4517, 0.5, 0.4517, 0.7976, 0.4204, 0.7976, 0.4233, 0.7976, 0.4297, 1.0, 0.414, 1.0, 0.127, 0.04492, 0.1478, 0.0338, 0.1664, 0.04809, 0.1286, 0.06828, 0.3921, 0.7976, 0.3921, 0.5, 0.4062, 0.5, 0.4062, 0.7976, 0.4062, 0.7976, 0.4062, 0.5, 0.4204, 0.5, 0.4204, 0.7976, 0.3892, 0.7976, 0.3921, 0.7976, 0.3985, 1.0, 0.3828, 1.0, 0.08936, 0.07286, 0.1076, 0.05789, 0.1286, 0.06828, 0.09546, 0.09546, 0.3608, 0.7976, 0.3608, 0.5, 0.375, 0.5, 0.375, 0.7976, 0.375, 0.7976, 0.375, 0.5, 0.3892, 0.5, 0.3892, 0.7976, 0.3579, 0.7976, 0.3608, 0.7976, 0.3672, 1.0, 0.3515, 1.0, 0.05789, 0.1076, 0.07286, 0.08936, 0.09546, 0.09546, 0.06828, 0.1286, 0.3296, 0.7976, 0.3296, 0.5, 0.3438, 0.5, 0.3438, 0.7976, 0.3438, 0.7976, 0.3438, 0.5, 0.3579, 0.5, 0.3579, 0.7976, 0.3267, 0.7976, 0.3296, 0.7976, 0.336, 1.0, 0.3203, 1.0, 0.0338, 0.1478, 0.04492, 0.127, 0.06828, 0.1286, 0.04809, 0.1664, 0.2983, 0.7976, 0.2983, 0.5, 0.3125, 0.5, 0.3125, 0.7976, 0.3125, 0.7976, 0.3125, 0.5, 0.3267, 0.5, 0.3267, 0.7976, 0.2954, 0.7976, 0.2983, 0.7976, 0.3047, 1.0, 0.289, 1.0, 0.01802, 0.192, 0.02487, 0.1694, 0.04809, 0.1664, 0.03565, 0.2074, 0.2671, 0.7976, 0.2671, 0.5, 0.2812, 0.5, 0.2812, 0.7976, 0.2812, 0.7976, 0.2812, 0.5, 0.2954, 0.5, 0.2954, 0.7976, 0.2642, 0.7976, 0.2671, 0.7976, 0.2735, 1.0, 0.2578, 1.0, 0.01115, 0.2383, 0.01346, 0.2148, 0.03565, 0.2074, 0.03145, 0.25, 0.2358, 0.7976, 0.2358, 0.5, 0.25, 0.5, 0.25, 0.7976, 0.25, 0.7976, 0.25, 0.5, 0.2642, 0.5, 0.2642, 0.7976, 0.2329, 0.7976, 0.2358, 0.7976, 0.2422, 1.0, 0.2265, 1.0, 0.01346, 0.2852, 0.01115, 0.2617, 0.03145, 0.25, 0.03565, 0.2926, 0.2046, 0.7976, 0.2046, 0.5, 0.2188, 0.5, 0.2188, 0.7976, 0.2188, 0.7976, 0.2188, 0.5, 0.2329, 0.5, 0.2329, 0.7976, 0.2017, 0.7976, 0.2046, 0.7976, 0.211, 1.0, 0.1953, 1.0, 0.02487, 0.3306, 0.01802, 0.308, 0.03565, 0.2926, 0.04809, 0.3336, 0.1733, 0.7976, 0.1733, 0.5, 0.1875, 0.5, 0.1875, 0.7976, 0.1875, 0.7976, 0.1875, 0.5, 0.2017, 0.5, 0.2017, 0.7976, 0.1704, 0.7976, 0.1733, 0.7976, 0.1797, 1.0, 0.164, 1.0, 0.04492, 0.373, 0.0338, 0.3522, 0.04809, 0.3336, 0.06828, 0.3714, 0.1421, 0.7976, 0.1421, 0.5, 0.1562, 0.5, 0.1562, 0.7976, 0.1562, 0.7976, 0.1562, 0.5, 0.1704, 0.5, 0.1704, 0.7976, 0.1392, 0.7976, 0.1421, 0.7976, 0.1485, 1.0, 0.1328, 1.0, 0.07286, 0.4106, 0.05789, 0.3924, 0.06828, 0.3714, 0.09546, 0.4045, 0.1108, 0.7976, 0.1108, 0.5, 0.125, 0.5, 0.125, 0.7976, 0.125, 0.7976, 0.125, 0.5, 0.1392, 0.5, 0.1392, 0.7976, 0.1079, 0.7976, 0.1108, 0.7976, 0.1172, 1.0, 0.1015, 1.0, 0.1076, 0.4421, 0.08936, 0.4271, 0.09546, 0.4045, 0.1286, 0.4317, 0.07957, 0.7976, 0.07957, 0.5, 0.09375, 0.5, 0.09375, 0.7976, 0.09375, 0.7976, 0.09375, 0.5, 0.1079, 0.5, 0.1079, 0.7976, 0.07668, 0.7976, 0.07957, 0.7976, 0.08596, 1.0, 0.07029, 1.0, 0.1478, 0.4662, 0.127, 0.4551, 0.1286, 0.4317, 0.1664, 0.4519, 0.04832, 0.7976, 0.04832, 0.5, 0.0625, 0.5, 0.0625, 0.7976, 0.0625, 0.7976, 0.0625, 0.5, 0.07668, 0.5, 0.07668, 0.7976, 0.04543, 0.7976, 0.04832, 0.7976, 0.05471, 1.0, 0.03904, 1.0, 0.192, 0.482, 0.1694, 0.4751, 0.1664, 0.4519, 0.2074, 0.4643, 0.01707, 0.7976, 0.01707, 0.5, 0.03125, 0.5, 0.03125, 0.7976, 0.03125, 0.7976, 0.03125, 0.5, 0.04543, 0.5, 0.04543, 0.7976, 0.01418, 0.7976, 0.01707, 0.7976, 0.02346, 1.0, 0.007789, 1.0, 0.2383, 0.4889, 0.2148, 0.4865, 0.2074, 0.4643, 0.25, 0.4685, 0.7288, 0.4879, 0.75, 0.4888, 0.7712, 0.4879, 0.7756, 0.4875, 0.7966, 0.4842, 0.8173, 0.4792, 0.8214, 0.4779, 0.8414, 0.4706, 0.8607, 0.4617, 0.8645, 0.4596, 0.8827, 0.4485, 0.8998, 0.436, 0.9032, 0.4332, 0.9188, 0.4188, 0.9332, 0.4032, 0.936, 0.3998, 0.9485, 0.3827, 0.9596, 0.3645, 0.9617, 0.3607, 0.9706, 0.3414, 0.9779, 0.3214, 0.9792, 0.3173, 0.9842, 0.2966, 0.9875, 0.2756, 0.9879, 0.2712, 0.9888, 0.25, 0.9879, 0.2288, 0.9875, 0.2244, 0.9842, 0.2034, 0.9792, 0.1827, 0.9779, 0.1786, 0.9706, 0.1586, 0.9617, 0.1393, 0.9596, 0.1355, 0.9485, 0.1173, 0.936, 0.1002, 0.9332, 0.0968, 0.9188, 0.08116, 0.9032, 0.06675, 0.8998, 0.06399, 0.8827, 0.05147, 0.8645, 0.04038, 0.8607, 0.03833, 0.8414, 0.0294, 0.8214, 0.02207, 0.8173, 0.02081, 0.7966, 0.01581, 0.7756, 0.01252, 0.7712, 0.01209, 0.75, 0.01123, 0.7288, 0.01209, 0.7244, 0.01252, 0.7034, 0.01581, 0.6827, 0.02081, 0.6786, 0.02207, 0.6586, 0.0294, 0.6393, 0.03833, 0.6355, 0.04038, 0.6173, 0.05147, 0.6002, 0.06399, 0.5968, 0.06675, 0.5812, 0.08116, 0.5668, 0.0968, 0.564, 0.1002, 0.5515, 0.1173, 0.5404, 0.1355, 0.5383, 0.1393, 0.5294, 0.1586, 0.5221, 0.1786, 0.5208, 0.1827, 0.5158, 0.2034, 0.5125, 0.2244, 0.5121, 0.2288, 0.5112, 0.25, 0.5121, 0.2712, 0.5125, 0.2756, 0.5158, 0.2966, 0.5208, 0.3173, 0.5221, 0.3214, 0.5294, 0.3414, 0.5383, 0.3607, 0.5404, 0.3645, 0.5515, 0.3827, 0.564, 0.3998, 0.5668, 0.4032, 0.5812, 0.4188, 0.5968, 0.4332, 0.6002, 0.436, 0.6173, 0.4485, 0.6355, 0.4596, 0.6393, 0.4617, 0.6586, 0.4706, 0.6786, 0.4779, 0.6827, 0.4792, 0.7034, 0.4842, 0.7244, 0.4875])
me_cylinder.materials.append(mat_buttonfront)
me_cylinder.materials.append(mat_buttonsides)
me_cylinder.update()
me_cube_006 = bpy.data.meshes.new('Cube.006')
me_cube_006.from_pydata([(-4.05, -1.791, -0.5553), (-4.05, -1.791, -0.2087), (-4.05, -1.583, 0.0), (-4.05, 5.96e-08, 0.0), (-3.576e-07, -1.791, -0.5553), (-3.576e-07, 5.96e-08, 0.0), (-4.05, -1.931, -0.17), (-4.05, -1.722, 0.03878), (-3.576e-07, -1.722, 0.03878), (-3.576e-07, -1.931, -0.17), (-4.05, -1.931, -0.5165), (-4.05, -0.1399, 0.03878), (-3.576e-07, -0.1399, 0.03878), (-3.576e-07, -1.931, -0.5165), (-2.042, -1.918, -0.2669), (-2.042, -1.957, -0.2669), (-1.912, -1.918, -0.2722), (-1.912, -1.957, -0.2722), (-1.802, -1.918, -0.2875), (-1.802, -1.957, -0.2875), (-1.728, -1.918, -0.3103), (-1.728, -1.957, -0.3103), (-1.703, -1.918, -0.3371), (-1.703, -1.957, -0.3371), (-1.728, -1.918, -0.364), (-1.728, -1.957, -0.364), (-1.802, -1.918, -0.3868), (-1.802, -1.957, -0.3868), (-1.912, -1.918, -0.402), (-1.912, -1.957, -0.402), (-2.042, -1.918, -0.4074), (-2.042, -1.957, -0.4074), (-2.172, -1.918, -0.402), (-2.172, -1.957, -0.402), (-2.282, -1.918, -0.3868), (-2.282, -1.957, -0.3868), (-2.355, -1.918, -0.364), (-2.355, -1.957, -0.364), (-2.381, -1.918, -0.3371), (-2.381, -1.957, -0.3371), (-2.355, -1.918, -0.3103), (-2.355, -1.957, -0.3103), (-2.282, -1.918, -0.2875), (-2.282, -1.957, -0.2875), (-2.172, -1.918, -0.2722), (-2.172, -1.957, -0.2722), (-4.05, -1.791, -0.5553), (-4.05, -1.791, -0.2087), (-4.05, -1.583, 0.0), (-4.05, 5.96e-08, 0.0), (-3.576e-07, -1.791, -0.5553), (-3.576e-07, 5.96e-08, 0.0), (-4.05, -1.931, -0.17), (-4.05, -1.722, 0.03878), (-3.576e-07, -1.722, 0.03878), (-3.576e-07, -1.931, -0.17), (-4.05, -1.931, -0.5165), (-4.05, -0.1399, 0.03878), (-3.576e-07, -0.1399, 0.03878), (-3.576e-07, -1.931, -0.5165)], [], [(1, 0, 10, 6), (2, 1, 6, 7), (3, 2, 7, 11), (13, 9, 6, 10), (12, 11, 7, 8), (8, 7, 6, 9), (0, 4, 13, 10), (5, 3, 11, 12), (14, 15, 17, 16), (16, 17, 19, 18), (18, 19, 21, 20), (20, 21, 23, 22), (22, 23, 25, 24), (24, 25, 27, 26), (26, 27, 29, 28), (28, 29, 31, 30), (30, 31, 33, 32), (32, 33, 35, 34), (34, 35, 37, 36), (36, 37, 39, 38), (38, 39, 41, 40), (40, 41, 43, 42), (17, 15, 45, 43, 41, 39, 37, 35, 33, 31, 29, 27, 25, 23, 21, 19), (42, 43, 45, 44), (44, 45, 15, 14), (14, 16, 18, 20, 22, 24, 26, 28, 30, 32, 34, 36, 38, 40, 42, 44), (47, 52, 56, 46), (48, 53, 52, 47), (49, 57, 53, 48), (59, 56, 52, 55), (58, 54, 53, 57), (54, 55, 52, 53), (46, 56, 59, 50), (51, 58, 57, 49)])
me_cube_006.polygons.foreach_set('material_index', [1, 1, 1, 1, 1, 1, 1, 1, 3, 3, 3, 3, 3, 3, 3, 3, 3, 3, 3, 3, 3, 3, 3, 3, 3, 3, 1, 1, 1, 1, 1, 1, 1, 1])
_uv = me_cube_006.uv_layers.new(name='UVMap')
_uv.uv.foreach_set('vector', [0.5989, 0.0, 0.4011, 0.0, 0.4011, 0.0, 0.5989, 0.0, 0.625, 0.02609, 0.5989, 0.0, 0.5989, 0.0, 0.625, 0.02609, 0.625, 0.2239, 0.625, 0.02609, 0.625, 0.02609, 0.625, 0.2239, 0.4011, 0.7761, 0.5989, 0.7761, 0.5989, 0.9739, 0.4011, 0.9739, 0.6511, 0.5261, 0.8489, 0.5261, 0.8489, 0.7239, 0.6511, 0.7239, 0.625, 0.7761, 0.625, 0.9739, 0.5989, 0.9739, 0.5989, 0.7761, 0.1511, 0.75, 0.3489, 0.75, 0.3489, 0.75, 0.1511, 0.75, 0.625, 0.4739, 0.625, 0.2761, 0.625, 0.2761, 0.625, 0.4739, 1.0, 0.5, 1.0, 1.0, 0.9375, 1.0, 0.9375, 0.5, 0.9375, 0.5, 0.9375, 1.0, 0.875, 1.0, 0.875, 0.5, 0.875, 0.5, 0.875, 1.0, 0.8125, 1.0, 0.8125, 0.5, 0.8125, 0.5, 0.8125, 1.0, 0.75, 1.0, 0.75, 0.5, 0.75, 0.5, 0.75, 1.0, 0.6875, 1.0, 0.6875, 0.5, 0.6875, 0.5, 0.6875, 1.0, 0.625, 1.0, 0.625, 0.5, 0.625, 0.5, 0.625, 1.0, 0.5625, 1.0, 0.5625, 0.5, 0.5625, 0.5, 0.5625, 1.0, 0.5, 1.0, 0.5, 0.5, 0.5, 0.5, 0.5, 1.0, 0.4375, 1.0, 0.4375, 0.5, 0.4375, 0.5, 0.4375, 1.0, 0.375, 1.0, 0.375, 0.5, 0.375, 0.5, 0.375, 1.0, 0.3125, 1.0, 0.3125, 0.5, 0.3125, 0.5, 0.3125, 1.0, 0.25, 1.0, 0.25, 0.5, 0.25, 0.5, 0.25, 1.0, 0.1875, 1.0, 0.1875, 0.5, 0.1875, 0.5, 0.1875, 1.0, 0.125, 1.0, 0.125, 0.5, 0.3418, 0.4717, 0.25, 0.49, 0.1582, 0.4717, 0.08029, 0.4197, 0.02827, 0.3418, 0.01, 0.25, 0.02827, 0.1582, 0.08029, 0.08029, 0.1582, 0.02827, 0.25, 0.01, 0.3418, 0.02827, 0.4197, 0.08029, 0.4717, 0.1582, 0.49, 0.25, 0.4717, 0.3418, 0.4197, 0.4197, 0.125, 0.5, 0.125, 1.0, 0.0625, 1.0, 0.0625, 0.5, 0.0625, 0.5, 0.0625, 1.0, 0.0, 1.0, 0.0, 0.5, 0.75, 0.49, 0.8418, 0.4717, 0.9197, 0.4197, 0.9717, 0.3418, 0.99, 0.25, 0.9717, 0.1582, 0.9197, 0.08029, 0.8418, 0.02827, 0.75, 0.01, 0.6582, 0.02827, 0.5803, 0.08029, 0.5283, 0.1582, 0.51, 0.25, 0.5283, 0.3418, 0.5803, 0.4197, 0.6582, 0.4717, 0.5989, 0.0, 0.5989, 0.0, 0.4011, 0.0, 0.4011, 0.0, 0.625, 0.02609, 0.625, 0.02609, 0.5989, 0.0, 0.5989, 0.0, 0.625, 0.2239, 0.625, 0.2239, 0.625, 0.02609, 0.625, 0.02609, 0.4011, 0.7761, 0.4011, 0.9739, 0.5989, 0.9739, 0.5989, 0.7761, 0.6511, 0.5261, 0.6511, 0.7239, 0.8489, 0.7239, 0.8489, 0.5261, 0.625, 0.7761, 0.5989, 0.7761, 0.5989, 0.9739, 0.625, 0.9739, 0.1511, 0.75, 0.1511, 0.75, 0.3489, 0.75, 0.3489, 0.75, 0.625, 0.4739, 0.625, 0.4739, 0.625, 0.2761, 0.625, 0.2761])
me_cube_006.materials.append(mat_sidepacksides)
me_cube_006.materials.append(mat_sidepacktop)
me_cube_006.materials.append(mat_sidepackbottom)
me_cube_006.materials.append(mat_sidepackbutton)
me_cube_006.update()

# ---- curves / text
cu_beziercurve = bpy.data.curves.new('BezierCurve', 'CURVE')
cu_beziercurve.dimensions = '3D'
_sp = cu_beziercurve.splines.new('BEZIER'); _sp.bezier_points.add(2)
_sp.bezier_points.foreach_set('co', [0.903, -1.262, 0.9997, 1.088, -1.745, 0.8973, 0.811, -1.564, -0.4328])
_sp.bezier_points.foreach_set('handle_left', [0.8929, -1.266, 0.683, 1.055, -1.628, 1.262, 0.8119, -1.736, -0.4328])
_sp.bezier_points.foreach_set('handle_right', [0.908, -1.261, 1.158, 1.121, -1.862, 0.5321, 0.8093, -1.221, -0.4328])
for _p, _l, _r in zip(_sp.bezier_points, ['ALIGNED', 'ALIGNED', 'ALIGNED'], ['ALIGNED', 'ALIGNED', 'ALIGNED']): _p.handle_left_type = _l; _p.handle_right_type = _r
_sp.order_u = 0
_sp.order_v = 0
cu_beziercurve.materials.append(mat_cable)
cu_beziercurve.use_path = True
cu_beziercurve.bevel_mode = 'OBJECT'
cu_beziercurve.fill_mode = 'FULL'
cu_beziercurve_001 = bpy.data.curves.new('BezierCurve.001', 'CURVE')
cu_beziercurve_001.dimensions = '3D'
_sp = cu_beziercurve_001.splines.new('BEZIER'); _sp.bezier_points.add(2)
_sp.bezier_points.foreach_set('co', [0.3879, -1.262, 1.002, 0.9005, -1.745, 1.006, 0.8205, -1.564, -0.2002])
_sp.bezier_points.foreach_set('handle_left', [0.3779, -1.266, 0.6854, 0.7955, -1.628, 1.358, 0.8214, -1.736, -0.2002])
_sp.bezier_points.foreach_set('handle_right', [0.3929, -1.261, 1.16, 1.006, -1.862, 0.6552, 0.8187, -1.221, -0.2002])
for _p, _l, _r in zip(_sp.bezier_points, ['ALIGNED', 'ALIGNED', 'ALIGNED'], ['ALIGNED', 'ALIGNED', 'ALIGNED']): _p.handle_left_type = _l; _p.handle_right_type = _r
_sp.order_u = 0
_sp.order_v = 0
cu_beziercurve_001.materials.append(mat_cable)
cu_beziercurve_001.use_path = True
cu_beziercurve_001.bevel_mode = 'OBJECT'
cu_beziercurve_001.fill_mode = 'FULL'
cu_beziercurve_002 = bpy.data.curves.new('BezierCurve.002', 'CURVE')
cu_beziercurve_002.dimensions = '3D'
_sp = cu_beziercurve_002.splines.new('BEZIER'); _sp.bezier_points.add(1)
_sp.bezier_points.foreach_set('co', [0.8187, -1.567, 0.3253, 0.8205, -1.564, -0.08808])
_sp.bezier_points.foreach_set('handle_left', [0.8088, -1.256, 0.3263, 0.8213, -1.718, -0.08808])
_sp.bezier_points.foreach_set('handle_right', [0.8237, -1.723, 0.3248, 0.8189, -1.257, -0.08808])
for _p, _l, _r in zip(_sp.bezier_points, ['ALIGNED', 'ALIGNED'], ['ALIGNED', 'ALIGNED']): _p.handle_left_type = _l; _p.handle_right_type = _r
_sp.order_u = 0
_sp.order_v = 0
cu_beziercurve_002.materials.append(mat_ribboncable)
cu_beziercurve_002.use_path = True
cu_beziercurve_002.bevel_mode = 'OBJECT'
cu_beziercurve_002.fill_mode = 'FULL'
cu_beziercurve_003 = bpy.data.curves.new('BezierCurve.003', 'CURVE')
cu_beziercurve_003.dimensions = '3D'
_sp = cu_beziercurve_003.splines.new('BEZIER'); _sp.bezier_points.add(2)
_sp.bezier_points.foreach_set('co', [0.757, -1.262, 1.002, 0.7076, -1.695, 0.8766, 0.8271, -1.564, 0.07344])
_sp.bezier_points.foreach_set('handle_left', [0.747, -1.266, 0.6854, 0.7274, -1.538, 1.242, 0.828, -1.736, 0.07344])
_sp.bezier_points.foreach_set('handle_right', [0.7621, -1.261, 1.16, 0.6878, -1.853, 0.5115, 0.8253, -1.221, 0.07344])
for _p, _l, _r in zip(_sp.bezier_points, ['ALIGNED', 'ALIGNED', 'ALIGNED'], ['ALIGNED', 'ALIGNED', 'ALIGNED']): _p.handle_left_type = _l; _p.handle_right_type = _r
_sp.order_u = 0
_sp.order_v = 0
cu_beziercurve_003.materials.append(mat_cable)
cu_beziercurve_003.use_path = True
cu_beziercurve_003.bevel_mode = 'OBJECT'
cu_beziercurve_003.fill_mode = 'FULL'
cu_beziercircle = bpy.data.curves.new('BezierCircle', 'CURVE')
cu_beziercircle.dimensions = '3D'
_sp = cu_beziercircle.splines.new('BEZIER'); _sp.bezier_points.add(3)
_sp.bezier_points.foreach_set('co', [-1.0, 0.0, 0.0, 0.0, 1.0, 0.0, 1.0, 0.0, 0.0, 0.0, -1.0, 0.0])
_sp.bezier_points.foreach_set('handle_left', [-1.0, -0.5521, 0.0, -0.5521, 1.0, 0.0, 1.0, 0.5521, 0.0, 0.5521, -1.0, 0.0])
_sp.bezier_points.foreach_set('handle_right', [-1.0, 0.5521, 0.0, 0.5521, 1.0, 0.0, 1.0, -0.5521, 0.0, -0.5521, -1.0, 0.0])
for _p, _l, _r in zip(_sp.bezier_points, ['AUTO', 'AUTO', 'AUTO', 'AUTO'], ['AUTO', 'AUTO', 'AUTO', 'AUTO']): _p.handle_left_type = _l; _p.handle_right_type = _r
_sp.order_u = 0
_sp.order_v = 0
_sp.use_cyclic_u = True
cu_beziercircle.use_path = True
cu_beziercircle.fill_mode = 'FULL'
cu_beziercircle_001 = bpy.data.curves.new('BezierCircle.001', 'CURVE')
cu_beziercircle_001.dimensions = '3D'
_sp = cu_beziercircle_001.splines.new('BEZIER'); _sp.bezier_points.add(9)
_sp.bezier_points.foreach_set('co', [-0.9608, -0.195, -0.04182, -0.594, 0.8839, 0.008257, 0.0, 1.0, 0.0, 0.5774, 0.9826, 0.01415, 0.8372, -0.02534, 0.002706, 0.7074, -0.765, 0.01908, 0.459, -0.4512, 0.09413, 0.002478, -0.7371, 0.05371, -0.481, -0.5618, 0.06775, -0.6695, -0.8819, -0.01866])
_sp.bezier_points.foreach_set('handle_left', [-0.9563, -0.4145, -0.0525, -0.9029, 1.284, 0.04117, -0.2355, 0.9808, -0.00129, 0.4933, 0.7821, 0.0002103, 0.8348, 0.1299, 0.001771, 0.8217, -0.7266, -0.0268, 0.4784, -1.04, 0.04322, 0.2227, -0.7056, 0.05914, -0.4596, 0.05086, 0.1262, -0.6385, -0.8778, -0.009291])
_sp.bezier_points.foreach_set('handle_right', [-0.9643, -0.02418, -0.03352, -0.3944, 0.6255, -0.01302, 0.2249, 1.018, 0.001232, 0.7323, 1.352, 0.03983, 0.8389, -0.1374, 0.003382, 0.5932, -0.8035, 0.06496, 0.4364, 0.2346, 0.1534, -0.2411, -0.772, 0.04771, -0.5, -1.106, 0.01587, -0.8246, -0.9028, -0.0655])
for _p, _l, _r in zip(_sp.bezier_points, ['ALIGNED', 'ALIGNED', 'AUTO', 'ALIGNED', 'ALIGNED', 'ALIGNED', 'ALIGNED', 'ALIGNED', 'ALIGNED', 'ALIGNED'], ['ALIGNED', 'ALIGNED', 'AUTO', 'ALIGNED', 'ALIGNED', 'ALIGNED', 'ALIGNED', 'ALIGNED', 'ALIGNED', 'ALIGNED']): _p.handle_left_type = _l; _p.handle_right_type = _r
_sp.order_u = 0
_sp.order_v = 0
_sp.use_cyclic_u = True
cu_beziercircle_001.use_path = True
cu_beziercircle_001.fill_mode = 'FULL'

# ---- objects
ob_cube = bpy.data.objects.new('Cube', me_cube)
ob_cube_001 = bpy.data.objects.new('Cube.001', me_cube)
ob_cube_002 = bpy.data.objects.new('Cube.002', me_cube)
ob_cube_003 = bpy.data.objects.new('Cube.003', me_cube_001)
ob_cube_004 = bpy.data.objects.new('Cube.004', me_cube_002)
ob_cube_005 = bpy.data.objects.new('Cube.005', me_cube_003)
ob_cube_006 = bpy.data.objects.new('Cube.006', me_cube_004)
ob_cube_007 = bpy.data.objects.new('Cube.007', me_cube_005)
ob_cylinder = bpy.data.objects.new('Cylinder', me_cylinder)
ob_beziercurve = bpy.data.objects.new('BezierCurve', cu_beziercurve)
ob_beziercurve_001 = bpy.data.objects.new('BezierCurve.001', cu_beziercurve_001)
ob_beziercurve_002 = bpy.data.objects.new('BezierCurve.002', cu_beziercurve_002)
ob_beziercurve_003 = bpy.data.objects.new('BezierCurve.003', cu_beziercurve_003)
ob_beziercircle = bpy.data.objects.new('BezierCircle', cu_beziercircle)
ob_beziercircle_001 = bpy.data.objects.new('BezierCircle.001', cu_beziercircle_001)
ob_cube_008 = bpy.data.objects.new('Cube.008', me_cube_006)

# ---- transforms, parenting, visibility, modifiers, constraints
ob_cube.location = (0.0, 0.0, 0.0)
ob_cube.lock_rotations_4d = False
ob_cube.empty_display_type = 'ARROWS'
ob_cube.lineart.crease_threshold = 0.0
ob_cube_001.location = (0.5, 0.0, 0.0)
ob_cube_001.lock_rotations_4d = False
ob_cube_001.empty_display_type = 'ARROWS'
ob_cube_001.lineart.crease_threshold = 0.0
ob_cube_002.location = (-0.5, 0.0, 0.0)
ob_cube_002.lock_rotations_4d = False
ob_cube_002.empty_display_type = 'ARROWS'
ob_cube_002.lineart.crease_threshold = 0.0
ob_cube_003.location = (0.0, 0.0, -0.09098)
ob_cube_003.scale = (1.0, 0.08395, 1.0)
_m = ob_cube_003.modifiers.new('Mirror', 'MIRROR')
_m.use_axis = (False, True, False)
_m.use_clip = True
ob_cube_004.location = (0.0, 0.0, 0.0)
ob_cube_005.location = (0.0, -2.232e-09, -0.7049)
ob_cube_005.rotation_euler = (7.194e-11, -0.03272, -4.397e-09)
_m = ob_cube_005.modifiers.new('Mirror', 'MIRROR')
_m.use_axis = (False, True, False)
_m.use_clip = True
ob_cube_006.location = (-0.806, -5.166e-08, 0.3845)
ob_cube_006.scale = (0.05387, 0.1369, 0.2601)
ob_cube_007.location = (-0.02278, -0.2943, -0.1519)
ob_cube_007.scale = (0.3636, 0.02092, 0.3505)
ob_cylinder.location = (-0.02278, 0.002747, 0.0)
ob_beziercurve.location = (-0.3902, 1.287, 0.0)
ob_beziercurve_001.location = (-0.3902, 1.287, 0.0)
ob_beziercurve_002.location = (-0.4028, 1.287, 0.235)
ob_beziercurve_003.location = (-1.269, 1.287, 0.0)
ob_beziercircle.location = (1.225, 0.5817, 0.0)
ob_beziercircle.scale = (0.01845, 0.01845, 0.01845)
ob_beziercircle_001.location = (1.44, 0.5817, 0.0)
ob_beziercircle_001.scale = (0.0625, 0.01845, 0.01845)
ob_cube_008.location = (-0.7497, 0.1084, 0.6446)
ob_cube_008.scale = (0.05387, 0.1369, 0.2601)
cu_beziercurve.bevel_object = ob_beziercircle
cu_beziercurve_001.bevel_object = ob_beziercircle
cu_beziercurve_002.bevel_object = ob_beziercircle_001
cu_beziercurve_003.bevel_object = ob_beziercircle

# ---- collection membership
col_collection.objects.link(ob_cube)
col_collection.objects.link(ob_cube_001)
col_collection.objects.link(ob_cube_002)
col_collection.objects.link(ob_cube_003)
col_collection.objects.link(ob_cube_004)
col_collection.objects.link(ob_cube_005)
col_collection.objects.link(ob_cube_006)
col_collection.objects.link(ob_cube_007)
col_collection.objects.link(ob_cylinder)
col_collection.objects.link(ob_beziercurve)
col_collection.objects.link(ob_beziercurve_001)
col_collection.objects.link(ob_beziercurve_002)
col_collection.objects.link(ob_beziercurve_003)
col_collection.objects.link(ob_beziercircle)
col_collection.objects.link(ob_beziercircle_001)
col_collection.objects.link(ob_cube_008)

# ---- scene / render settings (as saved in the file)
scene.frame_start = 1; scene.frame_end = 250; scene.frame_set(1)
scene.render.engine = 'BLENDER_EEVEE_NEXT'
scene.cycles.sampling_pattern = 'TABULATED_SOBOL'
scene.cycles.use_light_tree = False
scene.view_settings.view_transform = 'Filmic'
bpy.context.view_layer.update()

# ---- added for rendering (the .blend has no active camera and no usable light): camera, sun
cam_auto = bpy.data.cameras.new('AutoCamera')
cam_auto.lens = 50.0
cam_auto.sensor_width = 36.0
cam_auto.clip_end = 1000.0
ob_auto_camera = bpy.data.objects.new('AutoCamera', cam_auto)
scene.collection.objects.link(ob_auto_camera)
ob_auto_camera.location = (5.01742, -6.15518, 4.246)
ob_auto_camera.rotation_euler = (1.09748, -7.21219e-08, 0.694738)
scene.camera = ob_auto_camera
light_auto_sun = bpy.data.lights.new('AutoSun', 'SUN')
light_auto_sun.energy = 3.0
light_auto_sun.angle = 0.0523599
ob_auto_sun = bpy.data.objects.new('AutoSun', light_auto_sun)
scene.collection.objects.link(ob_auto_sun)
ob_auto_sun.rotation_euler = (0.872665, 0.174533, 0.523599)
bpy.context.view_layer.update()
